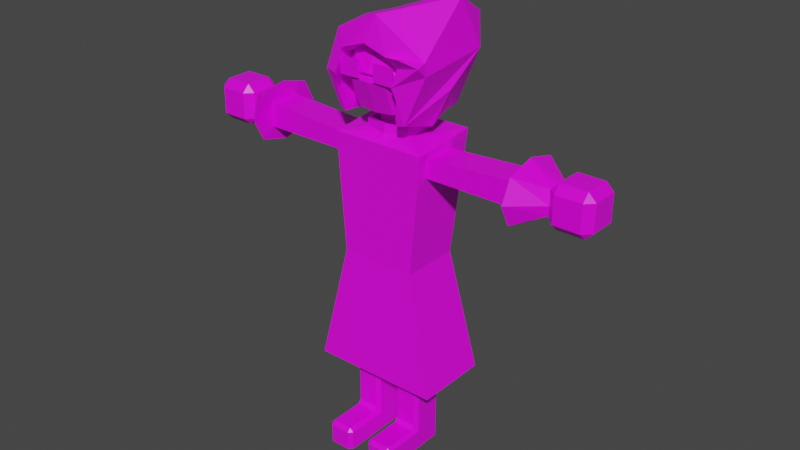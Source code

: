 # Source: mad-scientist.blend  (saved by Blender 2.93.21; exported with 4.5.12 LTS)
import bpy
from mathutils import Matrix  # noqa: F401  (used for matrix-valued properties, if any)

bpy.ops.wm.read_factory_settings(use_empty=True)
scene = bpy.context.scene
scene.name = 'Scene'

# ---- collections
col_collection = bpy.data.collections.new('Collection'); scene.collection.children.link(col_collection)

# ---- images (referenced by path relative to the original .blend; pixels are not part of the script)
import os
ASSET_DIR = os.environ.get("B2B_ASSET_DIR", "")  # directory of the original .blend (textures are referenced by path, not embedded)
HERE = os.path.dirname(os.path.abspath(__file__))  # packed textures are extracted next to this script under _unpacked/

def load_image(name, relpath, width, height, colorspace="sRGB"):
    """Load a texture the original file referenced (path relative to the .blend, or extracted next to this script)."""
    p = next((c for c in (os.path.join(HERE, relpath), os.path.join(ASSET_DIR, relpath)) if relpath and os.path.exists(c)), "")
    if p:
        img = bpy.data.images.load(p, check_existing=True)
        img.name = name
    else:  # same state as the original file: an image datablock whose file is absent (Cycles renders it pink)
        img = bpy.data.images.new(name, width, height)
        img.source = "FILE"
        img.filepath = "//" + (relpath or name)
    img.colorspace_settings.name = colorspace
    return img
img_mad_scientist_png_001 = load_image('Mad-Scientist.png.001', 'textures/Mad-Scientist.png', 1024, 1024, 'sRGB')
img_mad_scientist_png = load_image('Mad-Scientist.png', 'textures/Mad-Scientist.png', 1024, 1024, 'sRGB')

# ---- materials (node trees are filled in below, after node groups)
mat_material = bpy.data.materials.new('Material')
mat_material.alpha_threshold = 0.0
mat_material.use_transparent_shadow = False
mat_material.line_color = (0.0, 0.0, 0.0, 1.0)
mat_material_001 = bpy.data.materials.new('Material.001')
mat_material_001.use_transparent_shadow = False

# ---- material node trees
mat_material.use_nodes = True; mat_material.node_tree.nodes.clear()
_N = mat_material.node_tree.nodes; _L = mat_material.node_tree.links
n0 = _N.new('ShaderNodeOutputMaterial'); n0.name = 'Material Output'; n0.location = (300, 300)
n1 = _N.new('ShaderNodeBsdfPrincipled'); n1.name = 'Principled BSDF'; n1.location = (10, 300)
n1.distribution = 'GGX'
n1.subsurface_method = 'BURLEY'
n1.inputs[2].default_value = 0.4
n1.inputs[3].default_value = 1.45
n1.inputs[27].default_value = (0.0, 0.0, 0.0, 1.0)
n1.inputs[28].default_value = 1.0
n2 = _N.new('ShaderNodeTexImage'); n2.name = 'Image Texture'; n2.location = (-392, 92)
n2.image = img_mad_scientist_png_001
n2.interpolation = 'Closest'
_L.new(n1.outputs[0], n0.inputs[0])
_L.new(n2.outputs[0], n1.inputs[0])
n0.is_active_output = True
mat_material_001.use_nodes = True; mat_material_001.node_tree.nodes.clear()
_N = mat_material_001.node_tree.nodes; _L = mat_material_001.node_tree.links
n0 = _N.new('ShaderNodeBsdfPrincipled'); n0.name = 'Principled BSDF'; n0.location = (10, 300)
n0.distribution = 'GGX'
n0.subsurface_method = 'BURLEY'
n0.inputs[3].default_value = 1.45
n0.inputs[27].default_value = (0.0, 0.0, 0.0, 1.0)
n0.inputs[28].default_value = 1.0
n1 = _N.new('ShaderNodeOutputMaterial'); n1.name = 'Material Output'; n1.location = (300, 300)
n2 = _N.new('ShaderNodeTexImage'); n2.name = 'Image Texture'; n2.location = (-497, 121)
n2.image = img_mad_scientist_png
n2.interpolation = 'Closest'
_L.new(n0.outputs[0], n1.inputs[0])
_L.new(n2.outputs[0], n0.inputs[0])
n1.is_active_output = True

# ---- world
world_world = bpy.data.worlds.new('World'); scene.world = world_world
world_world.use_nodes = True; world_world.node_tree.nodes.clear()
_N = world_world.node_tree.nodes; _L = world_world.node_tree.links
n0 = _N.new('ShaderNodeOutputWorld'); n0.name = 'World Output'; n0.location = (300, 300)
n1 = _N.new('ShaderNodeBackground'); n1.name = 'Background'; n1.location = (10, 300)
n1.inputs[0].default_value = (0.05088, 0.05088, 0.05088, 1.0)
_L.new(n1.outputs[0], n0.inputs[0])
n0.is_active_output = True
world_world.color = (0.05088, 0.05088, 0.05088)
world_world.use_sun_shadow = False
world_world.sun_shadow_jitter_overblur = 0.0

# ---- meshes
me_cube = bpy.data.meshes.new('Cube')
me_cube.from_pydata([(0.2847, 0.1823, 2.173), (1.0, 0.5482, -2.148), (0.2847, -0.3134, 2.173), (0.2847, -0.3134, 2.597), (0.2847, 0.1823, 2.597), (1.0, -0.6793, -2.148), (1.0, -0.6793, 1.976), (1.0, 0.4641, 1.976), (1.0, 0.3536, 1.414), (1.0, 0.3536, 1.918), (1.0, -0.505, 1.918), (1.0, -0.505, 1.414), (1.608, 0.3536, 1.918), (1.608, 0.3536, 1.414), (1.608, -0.505, 1.918), (1.608, -0.505, 1.414), (3.759, 0.3536, 2.046), (3.759, 0.3536, 1.414), (3.759, -0.505, 2.046), (3.759, -0.505, 1.414), (1.139, 0.5482, -2.148), (1.139, -0.6793, -2.148), (0.1387, 0.5482, -2.148), (0.1387, -0.6793, -2.148), (0.2684, -0.5201, -6.465), (1.009, -0.5201, -6.465), (0.2684, -0.4212, -4.235), (0.3673, -0.5201, -4.235), (0.2623, -0.5276, -4.137), (0.9101, -0.5201, -4.235), (1.009, -0.4212, -4.235), (1.015, -0.5276, -4.137), (0.3673, -0.6189, -5.843), (0.3673, -0.5201, -5.744), (0.2684, -0.4212, -5.942), (0.9101, -0.6189, -5.843), (1.009, -0.4212, -5.942), (0.9101, -0.5201, -5.744), (0.3673, -1.553, -5.843), (0.2684, -1.553, -5.942), (0.3673, -1.652, -5.942), (0.9101, -1.553, -5.843), (0.9101, -1.652, -5.942), (1.009, -1.553, -5.942), (0.3673, -1.652, -6.465), (0.2684, -1.553, -6.465), (1.009, -1.553, -6.465), (0.9101, -1.652, -6.465), (1.009, 0.2952, -4.235), (0.9152, 0.389, -4.235), (1.015, 0.3961, -4.142), (0.3622, 0.389, -4.235), (0.2684, 0.2952, -4.235), (0.2626, 0.3961, -4.142), (1.009, 0.2952, -5.854), (0.9152, 0.389, -5.843), (0.3622, 0.389, -5.843), (0.2684, 0.2952, -5.854), (0.9152, 0.389, -6.465), (1.009, 0.2952, -6.465), (0.2684, 0.2952, -6.465), (0.3622, 0.389, -6.465), (2.815, -0.505, 1.99), (2.815, 0.3536, 1.99), (2.815, 0.3536, 1.414), (2.815, -0.505, 1.414), (-0.2847, 0.1823, 2.173), (-1.0, 0.5482, -2.148), (-0.2847, -0.3134, 2.173), (-0.2847, -0.3134, 2.597), (-0.2847, 0.1823, 2.597), (0.0, 0.5482, -2.148), (0.0, -0.6793, 1.976), (0.0, -0.6793, -2.148), (0.0, 0.4641, 1.976), (0.0, -0.3134, 2.173), (0.0, 0.1823, 2.173), (0.0, -0.3134, 2.597), (0.0, 0.1823, 2.597), (-1.0, -0.6793, -2.148), (-1.0, -0.6793, 1.976), (-1.0, 0.4641, 1.976), (-1.0, 0.3536, 1.414), (-1.0, 0.3536, 1.918), (-1.0, -0.505, 1.918), (-1.0, -0.505, 1.414), (-1.608, 0.3536, 1.918), (-1.608, 0.3536, 1.414), (-1.608, -0.505, 1.918), (-1.608, -0.505, 1.414), (-3.759, 0.3536, 2.046), (-3.759, 0.3536, 1.414), (-3.759, -0.505, 2.046), (-3.759, -0.505, 1.414), (-1.139, 0.5482, -2.148), (-1.139, -0.6793, -2.148), (-0.1387, 0.5482, -2.148), (-0.1387, -0.6793, -2.148), (-0.2684, -0.5201, -6.465), (-1.009, -0.5201, -6.465), (-0.2684, -0.4212, -4.235), (-0.3673, -0.5201, -4.235), (-0.2623, -0.5276, -4.137), (-0.9101, -0.5201, -4.235), (-1.009, -0.4212, -4.235), (-1.015, -0.5276, -4.137), (-0.3673, -0.6189, -5.843), (-0.3673, -0.5201, -5.744), (-0.2684, -0.4212, -5.942), (-0.9101, -0.6189, -5.843), (-1.009, -0.4212, -5.942), (-0.9101, -0.5201, -5.744), (-0.3673, -1.553, -5.843), (-0.2684, -1.553, -5.942), (-0.3673, -1.652, -5.942), (-0.9101, -1.553, -5.843), (-0.9101, -1.652, -5.942), (-1.009, -1.553, -5.942), (-0.3673, -1.652, -6.465), (-0.2684, -1.553, -6.465), (-1.009, -1.553, -6.465), (-0.9101, -1.652, -6.465), (-1.009, 0.2952, -4.235), (-0.9152, 0.389, -4.235), (-1.015, 0.3961, -4.142), (-0.3622, 0.389, -4.235), (-0.2684, 0.2952, -4.235), (-0.2626, 0.3961, -4.142), (-1.009, 0.2952, -5.854), (-0.9152, 0.389, -5.843), (-0.3622, 0.389, -5.843), (-0.2684, 0.2952, -5.854), (-0.9152, 0.389, -6.465), (-1.009, 0.2952, -6.465), (-0.2684, 0.2952, -6.465), (-0.3622, 0.389, -6.465), (-2.815, -0.505, 1.99), (-2.815, 0.3536, 1.99), (-2.815, 0.3536, 1.414), (-2.815, -0.505, 1.414), (3.759, 0.7032, 2.303), (3.759, 0.7032, 1.157), (3.759, -0.8546, 2.303), (3.759, -0.8546, 1.157), (3.759, 0.9869, 1.73), (3.759, -1.138, 1.73), (3.759, -0.07571, 2.512), (3.759, -0.07571, 0.9476), (3.759, -0.07571, 1.73), (4.496, 0.2029, 2.024), (4.496, 0.2437, 1.714), (4.496, 0.2103, 1.46), (4.496, -0.3204, 2.047), (4.496, -0.4079, 1.696), (4.496, -0.3263, 1.441), (4.496, -0.059, 2.072), (4.496, -0.08087, 1.429), (4.479, -0.07571, 1.73), (4.697, -0.4079, 1.193), (4.697, -0.6096, 1.395), (4.496, -0.4079, 1.395), (4.697, -0.6096, 2.102), (4.697, -0.4079, 2.304), (4.496, -0.4079, 2.102), (4.697, 0.2992, 1.193), (4.496, 0.2992, 1.395), (4.697, 0.5009, 1.395), (4.697, 0.2992, 2.304), (4.697, 0.5009, 2.102), (4.496, 0.2992, 2.102), (5.404, -0.4079, 1.193), (5.606, -0.4079, 1.395), (5.404, -0.6096, 1.395), (5.404, -0.4079, 2.304), (5.404, -0.6096, 2.102), (5.606, -0.4079, 2.102), (5.404, 0.2992, 1.193), (5.404, 0.5009, 1.395), (5.606, 0.2992, 1.395), (5.404, 0.2992, 2.304), (5.606, 0.2992, 2.102), (5.404, 0.5009, 2.102), (-3.759, 0.7032, 2.303), (-3.759, 0.7032, 1.157), (-3.759, -0.8546, 2.303), (-3.759, -0.8546, 1.157), (-3.759, 0.9869, 1.73), (-3.759, -1.138, 1.73), (-3.759, -0.07571, 2.512), (-3.759, -0.07571, 0.9476), (-3.759, -0.07571, 1.73), (-4.496, 0.2029, 2.024), (-4.496, 0.2437, 1.714), (-4.496, 0.2103, 1.46), (-4.496, -0.3204, 2.047), (-4.496, -0.4079, 1.696), (-4.496, -0.3263, 1.441), (-4.496, -0.059, 2.072), (-4.496, -0.08087, 1.429), (-4.479, -0.07571, 1.73), (-4.697, -0.4079, 1.193), (-4.697, -0.6096, 1.395), (-4.496, -0.4079, 1.395), (-4.697, -0.6096, 2.102), (-4.697, -0.4079, 2.304), (-4.496, -0.4079, 2.102), (-4.697, 0.2992, 1.193), (-4.496, 0.2992, 1.395), (-4.697, 0.5009, 1.395), (-4.697, 0.2992, 2.304), (-4.697, 0.5009, 2.102), (-4.496, 0.2992, 2.102), (-5.404, -0.4079, 1.193), (-5.606, -0.4079, 1.395), (-5.404, -0.6096, 1.395), (-5.404, -0.4079, 2.304), (-5.404, -0.6096, 2.102), (-5.606, -0.4079, 2.102), (-5.404, 0.2992, 1.193), (-5.404, 0.5009, 1.395), (-5.606, 0.2992, 1.395), (-5.404, 0.2992, 2.304), (-5.606, 0.2992, 2.102), (-5.404, 0.5009, 2.102), (1.664, -0.932, -4.293), (1.274, -0.7899, 2.047), (1.664, 0.932, -4.293), (1.274, 1.0, 2.211), (1.013, 0.7534, -1.072), (1.013, -0.8163, -1.072), (0.607, -0.4014, 2.211), (0.6496, 0.3125, 2.211), (0.5462, -0.3503, 2.458), (0.583, 0.2662, 2.458), (0.607, -0.4014, 2.458), (0.06371, -0.4648, 2.458), (0.6496, 0.3125, 2.458), (0.06371, 0.4242, 2.458), (0.1578, -0.5079, 2.211), (0.1608, -0.5072, 2.458), (0.1647, -0.7899, 2.047), (0.1922, -0.8163, -1.072), (0.2825, -0.932, -4.293), (1.732, -1.0, -4.293), (1.732, 1.0, -4.293), (0.2825, -1.0, -4.293), (1.664, -0.932, -4.171), (1.664, 0.932, -4.171), (0.2825, -0.932, -4.171), (-1.664, -0.932, -4.293), (-1.274, -0.7899, 2.047), (-1.664, 0.932, -4.293), (-1.274, 1.0, 2.211), (0.0, 0.932, -4.293), (0.0, 1.0, 2.211), (0.0, -0.932, -4.293), (0.0, -0.7899, 2.047), (0.0, 0.7534, -1.072), (0.0, -0.8163, -1.072), (-1.013, 0.7534, -1.072), (-1.013, -0.8163, -1.072), (0.0, 0.5102, 2.211), (0.0, -0.5453, 2.211), (-0.607, -0.4014, 2.211), (-0.6496, 0.3125, 2.211), (0.0, 0.5102, 2.458), (0.0, -0.5453, 2.458), (-0.5462, -0.3503, 2.458), (-0.583, 0.2662, 2.458), (-0.607, -0.4014, 2.458), (-0.06371, -0.4648, 2.458), (-0.6496, 0.3125, 2.458), (-0.06371, 0.4242, 2.458), (-0.1578, -0.5079, 2.211), (-0.1608, -0.5072, 2.458), (-0.1647, -0.7899, 2.047), (-0.1922, -0.8163, -1.072), (-0.2825, -0.932, -4.293), (-1.732, -1.0, -4.293), (-1.732, 1.0, -4.293), (-0.2825, -1.0, -4.293), (0.0, 1.0, -4.293), (0.0, -1.0, -4.293), (0.0, 0.932, -4.171), (0.0, -0.932, -4.171), (-1.664, -0.932, -4.171), (-1.664, 0.932, -4.171), (-0.2825, -0.932, -4.171), (0.0, -0.4728, 2.458), (0.7871, -0.6454, 3.029), (0.7871, 0.5143, 3.029), (0.7871, -0.6454, 4.223), (0.7871, 0.5143, 4.223), (0.8446, -0.06554, 2.898), (0.4915, 0.6745, 2.864), (0.8446, -0.06554, 4.354), (0.4915, 0.6745, 4.388), (0.8446, 0.6414, 3.626), (0.8446, -0.7724, 3.626), (0.4915, -0.8055, 2.864), (0.4915, -0.8055, 4.388), (0.9652, -0.06554, 3.626), (0.4972, -1.084, 3.626), (0.4972, -0.06554, 4.675), (0.4972, 0.9528, 3.626), (0.4972, -0.06554, 2.577), (0.2209, -1.138, 3.828), (0.7549, -1.162, 3.678), (0.2209, -1.138, 3.862), (0.7549, -1.162, 4.101), (0.2209, -1.122, 3.862), (0.2209, -1.122, 3.828), (0.7549, -1.097, 3.678), (0.7549, -1.097, 4.101), (0.2209, -1.162, 4.101), (0.2209, -1.162, 3.678), (0.2209, -1.097, 4.101), (0.2209, -1.097, 3.678), (0.4931, -0.883, 3.076), (0.4944, -0.9465, 3.25), (0.6506, -0.8368, 3.331), (0.648, -0.7798, 3.162), (0.1391, -0.9144, 3.073), (0.1267, -0.9759, 3.238), (0.3101, -0.8992, 3.074), (0.3066, -0.9615, 3.244), (0.4354, -0.8881, 3.075), (0.434, -0.9513, 3.248), (0.569, -0.8941, 3.289), (0.5856, -0.8214, 3.127), (-0.7871, -0.6454, 3.029), (-0.7871, 0.5143, 3.029), (-0.7871, -0.6454, 4.223), (-0.7871, 0.5143, 4.223), (0.0, -0.8387, 2.829), (0.0, 0.7076, 2.829), (0.0, -0.8387, 4.422), (0.0, 0.7076, 4.422), (-0.8446, -0.06554, 2.898), (-0.4915, 0.6745, 2.864), (-0.8446, -0.06554, 4.354), (-0.4915, 0.6745, 4.388), (-0.8446, 0.6414, 3.626), (-0.8446, -0.7724, 3.626), (-0.4915, -0.8055, 2.864), (-0.4915, -0.8055, 4.388), (0.0, -0.06554, 4.721), (0.0, 0.9975, 3.626), (0.0, -0.06554, 2.531), (0.0, -1.129, 3.626), (-0.9652, -0.06554, 3.626), (-0.4972, -1.084, 3.626), (-0.4972, -0.06554, 4.675), (-0.4972, 0.9528, 3.626), (-0.4972, -0.06554, 2.577), (-0.2209, -1.138, 3.828), (-0.7549, -1.162, 3.678), (-0.2209, -1.138, 3.862), (-0.7549, -1.162, 4.101), (-0.2209, -1.122, 3.862), (-0.2209, -1.122, 3.828), (-0.7549, -1.097, 3.678), (-0.7549, -1.097, 4.101), (-0.2209, -1.162, 4.101), (-0.2209, -1.162, 3.678), (-0.2209, -1.097, 4.101), (-0.2209, -1.097, 3.678), (0.0, -1.138, 3.862), (0.0, -1.138, 3.828), (0.0, -1.122, 3.862), (0.0, -1.122, 3.828), (0.0, -0.9267, 3.071), (0.0, -0.986, 3.234), (-0.4931, -0.883, 3.076), (-0.4944, -0.9465, 3.25), (-0.6506, -0.8368, 3.331), (-0.648, -0.7798, 3.162), (-0.1391, -0.9144, 3.073), (-0.1267, -0.9759, 3.238), (-0.3101, -0.8992, 3.074), (-0.3066, -0.9615, 3.244), (-0.4354, -0.8881, 3.075), (-0.434, -0.9513, 3.248), (-0.569, -0.8941, 3.289), (-0.5856, -0.8214, 3.127), (-0.9527, -0.9602, 2.766), (-0.9602, -0.9602, 4.687), (-0.9602, 0.9602, 2.766), (-0.9602, 0.9602, 4.687), (0.9602, -0.9602, 2.766), (1.528, -0.9712, 4.359), (0.9602, 0.9602, 2.766), (1.613, 0.8526, 5.137), (-1.163, -7.513e-09, 2.556), (-1.163, -1.171, 3.727), (-0.8295, -0.1791, 4.838), (-1.171, 1.171, 3.727), (1.073e-09, 1.171, 2.556), (0.5074, 1.083, 5.252), (1.171, 1.171, 3.727), (1.501, 0.002361, 3.484), (1.761, -0.01506, 5.665), (1.523, -0.9277, 4.024), (0.2389, -1.078, 5.223), (-1.257, 1.073e-09, 3.727), (0.3473, 1.722, 3.478), (1.819, 0.626, 4.389), (0.5176, -0.5416, 5.269), (-0.7865, -0.7865, 4.105), (-0.7865, 0.7865, 4.105), (0.836, -1.093, 4.111), (0.7865, 0.7865, 4.105), (-0.9588, -0.9588, 3.319), (-0.9588, -1.758e-09, 4.278), (-0.9588, 0.9588, 3.319), (6.153e-09, 0.9588, 4.278), (0.9588, 0.9588, 3.319), (0.9588, -6.153e-09, 4.278), (0.9588, -0.9588, 3.319), (-1.013, 8.79e-10, 3.319), (7.911e-09, 1.32, 3.319), (1.32, -7.911e-09, 3.319), (3.516e-09, -7.911e-09, 4.639), (-0.864, -0.6611, 2.658), (-0.8131, -0.8206, 2.688), (-0.9656, -0.1975, 2.556), (-1.002, -7.807e-09, 2.495), (-0.9588, 0.1664, 2.526), (0.897, -1.177, 3.406), (0.8683, -1.263, 3.654), (0.7934, -1.074, 2.933), (0.8502, -1.292, 3.727), (0.7606, -1.013, 2.748), (-0.8164, 0.8164, 2.669), (0.7606, -1.004, 2.723), (-0.6754, 0.8619, 2.643), (1.872e-09, 1.01, 2.495), (1.552, -1.232, 4.292), (1.143, -1.384, 4.443), (0.5658, -1.167, 4.345), (0.1865, 0.9588, 2.547), (5.165e-10, -1.201, 4.551), (0.218, 0.9527, 2.556), (0.8206, 0.8206, 2.688), (-0.6075, -1.2, 4.334), (-0.5432, -1.206, 4.369), (0.8716, 0.6611, 2.658), (0.9732, 0.1975, 2.556), (-0.7252, -1.257, 3.986), (-0.7254, -1.174, 4.262), (1.01, -7.911e-09, 2.495), (-0.7821, -1.314, 3.727), (-0.8808, -1.171, 3.444), (0.9588, -0.1664, 2.526), (-0.8976, -1.117, 3.269), (-0.7792, -0.9982, 2.728), (-0.8964, -1.153, 3.397), (0.8164, -0.8164, 2.669), (0.7646, -0.9781, 2.714), (0.0, -0.6793, -1.072), (1.0, -0.5784, -1.072), (0.0, 0.5064, -1.08), (-1.0, -0.6793, -1.072), (1.0, 0.5063, -1.079), (1.0, 0.436, -1.079), (-1.0, -0.5785, -1.072), (-1.0, 0.5064, -1.081), (-1.0, 0.4361, -1.081), (1.0, -0.6793, -1.072)], [(265, 266)], [(71, 1, 5, 73), (8, 9, 10, 11), (71, 461, 463, 1), (0, 2, 6, 7), (76, 0, 7, 74), (75, 2, 3, 77), (2, 0, 4, 3), (4, 78, 77, 3), (0, 76, 78, 4), (5, 468, 459, 73), (2, 75, 72, 6), (9, 8, 464, 463, 7), (11, 10, 6, 468, 460), (10, 9, 7, 6), (8, 11, 460, 464), (63, 62, 18, 16), (9, 10, 14, 12), (8, 9, 12, 13), (11, 8, 13, 15), (10, 11, 15, 14), (17, 16, 18, 19), (64, 63, 16, 17), (65, 64, 17, 19), (62, 65, 19, 18), (22, 23, 21, 20), (22, 20, 50, 49, 51, 53), (20, 21, 31, 30, 48, 50), (56, 55, 58, 61), (29, 27, 33, 37), (35, 32, 38, 41), (34, 24, 45, 39), (26, 52, 57, 34), (23, 22, 53, 52, 26, 28), (48, 30, 36, 54), (25, 36, 43, 46), (54, 36, 25, 59), (42, 40, 44, 47), (24, 25, 46, 47, 44, 45), (34, 57, 60, 24), (60, 61, 58, 59, 25, 24), (26, 27, 28), (29, 30, 31), (32, 33, 34), (35, 36, 37), (38, 39, 40), (41, 42, 43), (32, 35, 37, 33), (26, 34, 33, 27), (36, 30, 29, 37), (40, 42, 41, 38), (44, 40, 39, 45), (42, 47, 46, 43), (35, 41, 43, 36), (38, 32, 34, 39), (21, 23, 28, 27, 29, 31), (48, 49, 50), (51, 52, 53), (51, 56, 57, 52), (55, 49, 48, 54), (56, 61, 60, 57), (58, 55, 54, 59), (51, 49, 55, 56), (14, 15, 65, 62), (15, 13, 64, 65), (13, 12, 63, 64), (12, 14, 62, 63), (71, 73, 79, 67), (82, 85, 84, 83), (71, 67, 466, 461), (66, 81, 80, 68), (76, 74, 81, 66), (75, 77, 69, 68), (68, 69, 70, 66), (70, 69, 77, 78), (66, 70, 78, 76), (79, 73, 459, 462), (68, 80, 72, 75), (83, 81, 466, 467, 82), (85, 465, 462, 80, 84), (84, 80, 81, 83), (82, 467, 465, 85), (137, 90, 92, 136), (83, 86, 88, 84), (82, 87, 86, 83), (85, 89, 87, 82), (84, 88, 89, 85), (91, 93, 92, 90), (138, 91, 90, 137), (139, 93, 91, 138), (136, 92, 93, 139), (96, 94, 95, 97), (96, 127, 125, 123, 124, 94), (94, 124, 122, 104, 105, 95), (130, 135, 132, 129), (103, 111, 107, 101), (109, 115, 112, 106), (108, 113, 119, 98), (100, 108, 131, 126), (97, 102, 100, 126, 127, 96), (122, 128, 110, 104), (99, 120, 117, 110), (128, 133, 99, 110), (116, 121, 118, 114), (98, 119, 118, 121, 120, 99), (108, 98, 134, 131), (134, 98, 99, 133, 132, 135), (100, 102, 101), (103, 105, 104), (106, 108, 107), (109, 111, 110), (112, 114, 113), (115, 117, 116), (106, 107, 111, 109), (100, 101, 107, 108), (110, 111, 103, 104), (114, 112, 115, 116), (118, 119, 113, 114), (116, 117, 120, 121), (109, 110, 117, 115), (112, 113, 108, 106), (95, 105, 103, 101, 102, 97), (122, 124, 123), (125, 127, 126), (125, 126, 131, 130), (129, 128, 122, 123), (130, 131, 134, 135), (132, 133, 128, 129), (125, 130, 129, 123), (88, 136, 139, 89), (89, 139, 138, 87), (87, 138, 137, 86), (86, 137, 136, 88), (141, 147, 148, 144), (144, 148, 146, 140), (148, 145, 142, 146), (147, 143, 145, 148), (151, 150, 157, 156), (150, 149, 155, 157), (157, 155, 152, 153), (156, 157, 153, 154), (147, 141, 151, 156), (146, 142, 152, 155), (145, 143, 154, 153), (141, 144, 150, 151), (143, 147, 156, 154), (140, 146, 155, 149), (142, 145, 153, 152), (144, 140, 149, 150), (172, 174, 161, 159), (178, 180, 175, 171), (179, 167, 162, 173), (160, 163, 169, 165), (166, 168, 181, 177), (158, 159, 160), (161, 162, 163), (164, 165, 166), (167, 168, 169), (170, 171, 172), (173, 174, 175), (176, 177, 178), (179, 180, 181), (164, 158, 160, 165), (159, 161, 163, 160), (162, 167, 169, 163), (168, 166, 165, 169), (176, 164, 166, 177), (167, 179, 181, 168), (180, 178, 177, 181), (170, 176, 178, 171), (179, 173, 175, 180), (174, 172, 171, 175), (158, 170, 172, 159), (173, 162, 161, 174), (164, 176, 170, 158), (183, 186, 190, 189), (186, 182, 188, 190), (190, 188, 184, 187), (189, 190, 187, 185), (193, 198, 199, 192), (192, 199, 197, 191), (199, 195, 194, 197), (198, 196, 195, 199), (189, 198, 193, 183), (188, 197, 194, 184), (187, 195, 196, 185), (183, 193, 192, 186), (185, 196, 198, 189), (182, 191, 197, 188), (184, 194, 195, 187), (186, 192, 191, 182), (214, 201, 203, 216), (220, 213, 217, 222), (221, 215, 204, 209), (202, 207, 211, 205), (208, 219, 223, 210), (200, 202, 201), (203, 205, 204), (206, 208, 207), (209, 211, 210), (212, 214, 213), (215, 217, 216), (218, 220, 219), (221, 223, 222), (206, 207, 202, 200), (201, 202, 205, 203), (204, 205, 211, 209), (210, 211, 207, 208), (218, 219, 208, 206), (209, 210, 223, 221), (222, 223, 219, 220), (212, 213, 220, 218), (221, 222, 217, 215), (216, 217, 213, 214), (200, 201, 214, 212), (215, 216, 203, 204), (206, 200, 212, 218), (281, 257, 228, 244), (244, 228, 229, 243), (253, 226, 247, 283), (243, 229, 241, 245), (227, 254, 261, 231, 230, 238, 240, 225), (258, 241, 240, 256), (228, 257, 254, 227), (229, 228, 227, 225), (262, 238, 230, 231, 261), (261, 265, 236, 231), (231, 236, 234, 230), (230, 234, 239, 238), (235, 266, 239, 234, 232), (232, 234, 236, 233), (233, 236, 265, 237), (235, 288, 266), (245, 241, 258, 282), (240, 238, 262, 256), (239, 266, 262, 238), (240, 241, 229, 225), (224, 226, 244, 243), (242, 224, 243, 245), (226, 253, 281, 244), (255, 242, 245, 282), (283, 247, 246, 248, 284), (226, 224, 246, 247), (242, 255, 284, 248), (224, 242, 248, 246), (281, 279, 259, 257), (279, 278, 260, 259), (253, 283, 286, 251), (278, 280, 276, 260), (252, 250, 275, 273, 263, 264, 261, 254), (258, 256, 275, 276), (259, 252, 254, 257), (260, 250, 252, 259), (262, 261, 264, 263, 273), (261, 264, 271, 265), (264, 263, 269, 271), (263, 273, 274, 269), (270, 267, 269, 274, 266), (267, 268, 271, 269), (268, 272, 265, 271), (270, 266, 288), (280, 282, 258, 276), (275, 256, 262, 273), (274, 273, 262, 266), (275, 250, 260, 276), (249, 278, 279, 251), (277, 280, 278, 249), (251, 279, 281, 253), (255, 282, 280, 277), (283, 284, 287, 285, 286), (251, 286, 285, 249), (277, 287, 284, 255), (249, 285, 287, 277), (289, 293, 301, 298), (293, 290, 297, 301), (301, 297, 292, 295), (298, 301, 295, 291), (334, 299, 318, 326, 324, 322, 371), (299, 289, 298, 302, 319, 328, 320, 321, 329, 318), (302, 298, 291, 300), (349, 302, 300, 336), (292, 296, 303, 295), (296, 337, 346, 303), (303, 346, 336, 300), (295, 303, 300, 291), (290, 294, 304, 297), (294, 335, 347, 304), (304, 347, 337, 296), (297, 304, 296, 292), (290, 293, 305, 294), (293, 289, 299, 305), (305, 299, 334, 348), (294, 305, 348, 335), (315, 307, 309, 314), (317, 316, 313, 312), (307, 312, 313, 309), (310, 311, 370, 369), (309, 313, 316, 314), (315, 317, 312, 307), (308, 306, 315, 314), (311, 310, 316, 317), (306, 311, 317, 315), (310, 308, 314, 316), (311, 306, 368, 370), (306, 308, 367, 368), (308, 310, 369, 367), (371, 322, 323, 372), (372, 323, 325, 327, 319, 302, 349), (318, 329, 328, 319), (323, 322, 324, 325), (325, 324, 326, 327), (327, 326, 318, 319), (328, 329, 321, 320), (330, 343, 350, 338), (338, 350, 342, 331), (350, 340, 333, 342), (343, 332, 340, 350), (334, 371, 377, 379, 381, 373, 344), (344, 373, 384, 376, 375, 383, 374, 351, 343, 330), (351, 345, 332, 343), (349, 336, 345, 351), (333, 340, 352, 341), (341, 352, 346, 337), (352, 345, 336, 346), (340, 332, 345, 352), (331, 342, 353, 339), (339, 353, 347, 335), (353, 341, 337, 347), (342, 333, 341, 353), (331, 339, 354, 338), (338, 354, 344, 330), (354, 348, 334, 344), (339, 335, 348, 354), (364, 363, 358, 356), (366, 361, 362, 365), (356, 358, 362, 361), (359, 369, 370, 360), (358, 363, 365, 362), (364, 356, 361, 366), (357, 363, 364, 355), (360, 366, 365, 359), (355, 364, 366, 360), (359, 365, 363, 357), (367, 368, 370, 369), (360, 370, 368, 355), (355, 368, 367, 357), (357, 367, 369, 359), (371, 372, 378, 377), (372, 349, 351, 374, 382, 380, 378), (373, 374, 383, 384), (378, 380, 379, 377), (380, 382, 381, 379), (382, 374, 373, 381), (383, 375, 376, 384), (385, 404, 393), (386, 404, 394), (404, 388, 396), (404, 387, 393), (387, 405, 397), (388, 405, 396), (405, 392, 399), (405, 391, 397), (391, 406, 400), (392, 406, 399), (406, 390, 402), (406, 389, 400), (402, 429, 428), (390, 438, 437), (445, 403, 386), (394, 456, 452), (387, 433, 427), (391, 446, 443), (389, 458, 457), (423, 424, 385), (392, 407, 401), (388, 407, 398), (407, 386, 403), (407, 390, 401), (423, 425, 419), (419, 408, 412), (409, 419, 414), (419, 426, 427), (414, 433, 435), (420, 409, 414), (411, 420, 416), (442, 420, 440), (416, 443, 446), (421, 411, 416), (410, 421, 418), (421, 453, 457), (412, 454, 455), (441, 445, 408), (431, 437, 410), (410, 439, 422), (457, 458, 432), (411, 422, 415), (422, 409, 415), (451, 452, 408), (385, 394, 404), (386, 395, 404), (404, 395, 388), (404, 396, 387), (387, 396, 405), (388, 398, 405), (405, 398, 392), (405, 399, 391), (391, 399, 406), (392, 401, 406), (406, 401, 390), (406, 402, 389), (434, 389, 432), (389, 402, 428), (432, 389, 430), (402, 431, 429), (428, 430, 389), (437, 431, 402), (390, 403, 439), (403, 441, 439), (437, 402, 390), (390, 439, 438), (445, 441, 403), (386, 394, 449), (394, 451, 448), (449, 394, 448), (449, 444, 386), (444, 445, 386), (394, 385, 454), (385, 455, 454), (452, 451, 394), (394, 454, 456), (427, 426, 393), (387, 397, 435), (397, 436, 435), (427, 393, 387), (387, 435, 433), (436, 397, 440), (397, 391, 442), (440, 397, 442), (391, 400, 446), (400, 450, 447), (400, 447, 446), (443, 442, 391), (450, 400, 453), (400, 389, 453), (389, 434, 458), (457, 453, 389), (424, 455, 385), (385, 393, 423), (393, 426, 425), (393, 425, 423), (392, 398, 407), (388, 395, 407), (407, 395, 386), (407, 403, 390), (425, 426, 419), (419, 412, 423), (412, 424, 423), (419, 413, 408), (409, 413, 419), (427, 433, 419), (433, 414, 419), (435, 436, 420), (420, 414, 435), (420, 415, 409), (411, 415, 420), (442, 443, 416), (416, 420, 442), (420, 436, 440), (450, 421, 447), (421, 416, 446), (447, 421, 446), (421, 417, 411), (410, 417, 421), (457, 418, 421), (421, 450, 453), (455, 424, 412), (412, 456, 454), (449, 408, 444), (408, 413, 422), (444, 408, 445), (422, 441, 408), (437, 438, 410), (410, 418, 429), (418, 428, 429), (429, 431, 410), (417, 410, 422), (410, 438, 439), (422, 439, 441), (458, 434, 432), (432, 430, 457), (430, 428, 418), (457, 430, 418), (411, 417, 422), (422, 413, 409), (452, 456, 412), (412, 408, 452), (408, 449, 448), (451, 408, 448), (463, 461, 74, 7), (459, 468, 6, 72), (465, 467, 67, 79), (467, 466, 67), (462, 465, 79), (461, 466, 81, 74), (462, 459, 72, 80), (464, 460, 5, 1), (463, 464, 1), (460, 468, 5)])
me_cube.polygons.foreach_set('material_index', [0, 0, 0, 0, 0, 0, 0, 0, 0, 0, 0, 0, 0, 0, 0, 0, 0, 0, 0, 0, 0, 0, 0, 0, 0, 0, 0, 0, 0, 0, 0, 0, 0, 0, 0, 0, 0, 0, 0, 0, 0, 0, 0, 0, 0, 0, 0, 0, 0, 0, 0, 0, 0, 0, 0, 0, 0, 0, 0, 0, 0, 0, 0, 0, 0, 0, 0, 0, 0, 0, 0, 0, 0, 0, 0, 0, 0, 0, 0, 0, 0, 0, 0, 0, 0, 0, 0, 0, 0, 0, 0, 0, 0, 0, 0, 0, 0, 0, 0, 0, 0, 0, 0, 0, 0, 0, 0, 0, 0, 0, 0, 0, 0, 0, 0, 0, 0, 0, 0, 0, 0, 0, 0, 0, 0, 0, 0, 0, 0, 0, 0, 0, 0, 0, 0, 0, 0, 0, 0, 0, 0, 0, 0, 0, 0, 0, 0, 0, 0, 0, 0, 0, 0, 0, 0, 0, 0, 0, 0, 0, 0, 0, 0, 0, 0, 0, 0, 0, 0, 0, 0, 0, 0, 0, 0, 0, 0, 0, 0, 0, 0, 0, 0, 0, 0, 0, 0, 0, 0, 0, 0, 0, 0, 0, 0, 0, 0, 0, 0, 0, 0, 0, 0, 0, 0, 0, 0, 0, 0, 0, 0, 0, 0, 0, 0, 0, 1, 1, 1, 1, 1, 1, 1, 1, 1, 1, 1, 1, 1, 1, 1, 1, 1, 1, 1, 1, 1, 1, 1, 1, 1, 1, 1, 1, 1, 1, 1, 1, 1, 1, 1, 1, 1, 1, 1, 1, 1, 1, 1, 1, 1, 1, 1, 1, 1, 1, 1, 1, 1, 1, 1, 1, 0, 0, 0, 0, 0, 0, 0, 0, 0, 0, 0, 0, 0, 0, 0, 0, 0, 0, 0, 0, 0, 0, 0, 0, 0, 0, 0, 0, 0, 0, 0, 0, 0, 0, 0, 0, 0, 0, 0, 0, 0, 0, 0, 0, 0, 0, 0, 0, 0, 0, 0, 0, 0, 0, 0, 0, 0, 0, 0, 0, 0, 0, 0, 0, 0, 0, 0, 0, 0, 0, 0, 0, 0, 0, 0, 0, 0, 0, 0, 0, 0, 1, 1, 1, 1, 1, 1, 1, 1, 1, 1, 1, 1, 1, 1, 1, 1, 1, 1, 1, 1, 1, 1, 1, 1, 1, 1, 1, 1, 1, 1, 1, 1, 1, 1, 1, 1, 1, 1, 1, 1, 1, 1, 1, 1, 1, 1, 1, 1, 1, 1, 1, 1, 1, 1, 1, 1, 1, 1, 1, 1, 1, 1, 1, 1, 1, 1, 1, 1, 1, 1, 1, 1, 1, 1, 1, 1, 1, 1, 1, 1, 1, 1, 1, 1, 1, 1, 1, 1, 1, 1, 1, 1, 1, 1, 1, 1, 1, 1, 1, 1, 1, 1, 1, 1, 1, 1, 1, 1, 1, 1, 1, 1, 1, 1, 1, 1, 1, 1, 1, 1, 1, 1, 1, 1, 1, 1, 1, 1, 1, 1, 1, 1, 1, 1, 1, 1, 1, 1, 1, 1, 1, 1, 1, 1, 0, 0, 0, 0, 0, 0, 0, 0, 0, 0])
_uv = me_cube.uv_layers.new(name='UVMap')
_uv.uv.foreach_set('vector', [0.5, 0.625, 0.5, 0.625, 0.5, 0.625, 0.5, 0.625, 0.5, 0.625, 0.5, 0.625, 0.5, 0.625, 0.5, 0.625, 0.5, 0.625, 0.5, 0.625, 0.5, 0.625, 0.5, 0.625, 0.5, 0.625, 0.5, 0.625, 0.5, 0.625, 0.5, 0.625, 0.5, 0.625, 0.5, 0.625, 0.5, 0.625, 0.5, 0.625, 0.5, 0.625, 0.5, 0.625, 0.5, 0.625, 0.5, 0.625, 0.5, 0.625, 0.5, 0.625, 0.5, 0.625, 0.5, 0.625, 0.5, 0.625, 0.5, 0.625, 0.5, 0.625, 0.5, 0.625, 0.5, 0.625, 0.5, 0.625, 0.5, 0.625, 0.5, 0.625, 0.5, 0.625, 0.5, 0.625, 0.5, 0.625, 0.5, 0.625, 0.5, 0.625, 0.5, 0.625, 0.5, 0.625, 0.5, 0.625, 0.5, 0.625, 0.5, 0.625, 0.5, 0.625, 0.5, 0.625, 0.5, 0.625, 0.5, 0.625, 0.5, 0.625, 0.5, 0.625, 0.5, 0.625, 0.5, 0.625, 0.5, 0.625, 0.5, 0.625, 0.5, 0.625, 0.5, 0.625, 0.5, 0.625, 0.5, 0.625, 0.5, 0.625, 0.5, 0.625, 0.5, 0.625, 0.5, 0.625, 0.5, 0.625, 0.5, 0.625, 0.5, 0.625, 0.5, 0.625, 0.5, 0.625, 0.5, 0.625, 0.5, 0.625, 0.5, 0.625, 0.5, 0.625, 0.5, 0.625, 0.5, 0.625, 0.5, 0.625, 0.5, 0.625, 0.5, 0.625, 0.5, 0.625, 0.5, 0.625, 0.5, 0.625, 0.5, 0.625, 0.5, 0.625, 0.5, 0.625, 0.5, 0.625, 0.5, 0.625, 0.5, 0.625, 0.5, 0.625, 0.5, 0.625, 0.5, 0.625, 0.5, 0.625, 0.5, 0.625, 0.5, 0.625, 0.5, 0.625, 0.5, 0.625, 0.5, 0.625, 0.5, 0.625, 0.5, 0.625, 0.5, 0.625, 0.5, 0.625, 0.5, 0.625, 0.5, 0.625, 0.5, 0.625, 0.5, 0.625, 0.5, 0.625, 0.5, 0.625, 0.5, 0.625, 0.5, 0.625, 0.5, 0.625, 0.5, 0.625, 0.5, 0.625, 0.5, 0.625, 0.5, 0.625, 0.5, 0.625, 0.2813, 0.5312, 0.2813, 0.5312, 0.2813, 0.5312, 0.2813, 0.5312, 0.2813, 0.5312, 0.2813, 0.5312, 0.2813, 0.5312, 0.2813, 0.5312, 0.2813, 0.5312, 0.2813, 0.5312, 0.2813, 0.5312, 0.2813, 0.5312, 0.2813, 0.5312, 0.2813, 0.5312, 0.2813, 0.5312, 0.2813, 0.5312, 0.2813, 0.5312, 0.2813, 0.5312, 0.2813, 0.5312, 0.2813, 0.5312, 0.5, 0.625, 0.5, 0.625, 0.5, 0.625, 0.5, 0.625, 0.5, 0.625, 0.5, 0.625, 0.2813, 0.5312, 0.2813, 0.5312, 0.2813, 0.5312, 0.2813, 0.5312, 0.2813, 0.5312, 0.2813, 0.5312, 0.2813, 0.5312, 0.2813, 0.5312, 0.2813, 0.5312, 0.2813, 0.5312, 0.2813, 0.5312, 0.2813, 0.5312, 0.2813, 0.5312, 0.2813, 0.5312, 0.2813, 0.5312, 0.2813, 0.5312, 0.2813, 0.5312, 0.2813, 0.5312, 0.2813, 0.5312, 0.2813, 0.5312, 0.2813, 0.5312, 0.2813, 0.5312, 0.2813, 0.5312, 0.2813, 0.5312, 0.2813, 0.5312, 0.2813, 0.5312, 0.2813, 0.5312, 0.2813, 0.5312, 0.2813, 0.5312, 0.2813, 0.5312, 0.2813, 0.5312, 0.2813, 0.5312, 0.2813, 0.5312, 0.2813, 0.5312, 0.2813, 0.5312, 0.2813, 0.5312, 0.2813, 0.5312, 0.2813, 0.5312, 0.2813, 0.5312, 0.2813, 0.5312, 0.2813, 0.5312, 0.2813, 0.5312, 0.2813, 0.5312, 0.2813, 0.5312, 0.2813, 0.5312, 0.2813, 0.5312, 0.2813, 0.5312, 0.2813, 0.5312, 0.2813, 0.5312, 0.2813, 0.5312, 0.2813, 0.5312, 0.2813, 0.5312, 0.2813, 0.5312, 0.2813, 0.5312, 0.2813, 0.5312, 0.2813, 0.5312, 0.2813, 0.5312, 0.2813, 0.5312, 0.2813, 0.5312, 0.2813, 0.5312, 0.2813, 0.5312, 0.2813, 0.5312, 0.2813, 0.5312, 0.2813, 0.5312, 0.2813, 0.5312, 0.2813, 0.5312, 0.2813, 0.5312, 0.2813, 0.5312, 0.2813, 0.5312, 0.2813, 0.5312, 0.2813, 0.5312, 0.2813, 0.5312, 0.2813, 0.5312, 0.2813, 0.5312, 0.2813, 0.5312, 0.2813, 0.5312, 0.2813, 0.5312, 0.2813, 0.5312, 0.2813, 0.5312, 0.2813, 0.5312, 0.2813, 0.5312, 0.2813, 0.5312, 0.5, 0.625, 0.5, 0.625, 0.5, 0.625, 0.5, 0.625, 0.5, 0.625, 0.5, 0.625, 0.2813, 0.5312, 0.2813, 0.5312, 0.2813, 0.5312, 0.2813, 0.5312, 0.2813, 0.5312, 0.2813, 0.5312, 0.2813, 0.5312, 0.2813, 0.5312, 0.2813, 0.5312, 0.2813, 0.5312, 0.2813, 0.5312, 0.2813, 0.5312, 0.2813, 0.5312, 0.2813, 0.5312, 0.2813, 0.5312, 0.2813, 0.5312, 0.2813, 0.5312, 0.2813, 0.5312, 0.2813, 0.5312, 0.2813, 0.5312, 0.2813, 0.5312, 0.2813, 0.5312, 0.2813, 0.5312, 0.2813, 0.5312, 0.2813, 0.5312, 0.2813, 0.5312, 0.5, 0.625, 0.5, 0.625, 0.5, 0.625, 0.5, 0.625, 0.5, 0.625, 0.5, 0.625, 0.5, 0.625, 0.5, 0.625, 0.5, 0.625, 0.5, 0.625, 0.5, 0.625, 0.5, 0.625, 0.5, 0.625, 0.5, 0.625, 0.5, 0.625, 0.5, 0.625, 0.5, 0.625, 0.5, 0.625, 0.5, 0.625, 0.5, 0.625, 0.5, 0.625, 0.5, 0.625, 0.5, 0.625, 0.5, 0.625, 0.5, 0.625, 0.5, 0.625, 0.5, 0.625, 0.5, 0.625, 0.5, 0.625, 0.5, 0.625, 0.5, 0.625, 0.5, 0.625, 0.5, 0.625, 0.5, 0.625, 0.5, 0.625, 0.5, 0.625, 0.5, 0.625, 0.5, 0.625, 0.5, 0.625, 0.5, 0.625, 0.5, 0.625, 0.5, 0.625, 0.5, 0.625, 0.5, 0.625, 0.5, 0.625, 0.5, 0.625, 0.5, 0.625, 0.5, 0.625, 0.5, 0.625, 0.5, 0.625, 0.5, 0.625, 0.5, 0.625, 0.5, 0.625, 0.5, 0.625, 0.5, 0.625, 0.5, 0.625, 0.5, 0.625, 0.5, 0.625, 0.5, 0.625, 0.5, 0.625, 0.5, 0.625, 0.5, 0.625, 0.5, 0.625, 0.5, 0.625, 0.5, 0.625, 0.5, 0.625, 0.5, 0.625, 0.5, 0.625, 0.5, 0.625, 0.5, 0.625, 0.5, 0.625, 0.5, 0.625, 0.5, 0.625, 0.5, 0.625, 0.5, 0.625, 0.5, 0.625, 0.5, 0.625, 0.5, 0.625, 0.5, 0.625, 0.5, 0.625, 0.5, 0.625, 0.5, 0.625, 0.5, 0.625, 0.5, 0.625, 0.5, 0.625, 0.5, 0.625, 0.5, 0.625, 0.5, 0.625, 0.5, 0.625, 0.5, 0.625, 0.5, 0.625, 0.5, 0.625, 0.5, 0.625, 0.5, 0.625, 0.5, 0.625, 0.5, 0.625, 0.5, 0.625, 0.5, 0.625, 0.5, 0.625, 0.5, 0.625, 0.5, 0.625, 0.5, 0.625, 0.5, 0.625, 0.5, 0.625, 0.5, 0.625, 0.5, 0.625, 0.5, 0.625, 0.5, 0.625, 0.5, 0.625, 0.5, 0.625, 0.5, 0.625, 0.5, 0.625, 0.5, 0.625, 0.5, 0.625, 0.5, 0.625, 0.5, 0.625, 0.5, 0.625, 0.5, 0.625, 0.5, 0.625, 0.5, 0.625, 0.5, 0.625, 0.5, 0.625, 0.5, 0.625, 0.5, 0.625, 0.5, 0.625, 0.5, 0.625, 0.5, 0.625, 0.5, 0.625, 0.5, 0.625, 0.5, 0.625, 0.2813, 0.5312, 0.2813, 0.5312, 0.2813, 0.5312, 0.2813, 0.5312, 0.2813, 0.5312, 0.2813, 0.5312, 0.2813, 0.5312, 0.2813, 0.5312, 0.2813, 0.5312, 0.2813, 0.5312, 0.2813, 0.5312, 0.2813, 0.5312, 0.2813, 0.5312, 0.2813, 0.5312, 0.2813, 0.5312, 0.2813, 0.5312, 0.2813, 0.5312, 0.2813, 0.5312, 0.2813, 0.5312, 0.2813, 0.5312, 0.5, 0.625, 0.5, 0.625, 0.5, 0.625, 0.5, 0.625, 0.5, 0.625, 0.5, 0.625, 0.2813, 0.5312, 0.2813, 0.5312, 0.2813, 0.5312, 0.2813, 0.5312, 0.2813, 0.5312, 0.2813, 0.5312, 0.2813, 0.5312, 0.2813, 0.5312, 0.2813, 0.5312, 0.2813, 0.5312, 0.2813, 0.5312, 0.2813, 0.5312, 0.2813, 0.5312, 0.2813, 0.5312, 0.2813, 0.5312, 0.2813, 0.5312, 0.2813, 0.5312, 0.2813, 0.5312, 0.2813, 0.5312, 0.2813, 0.5312, 0.2813, 0.5312, 0.2813, 0.5312, 0.2813, 0.5312, 0.2813, 0.5312, 0.2813, 0.5312, 0.2813, 0.5312, 0.2813, 0.5312, 0.2813, 0.5312, 0.2813, 0.5312, 0.2813, 0.5312, 0.2813, 0.5312, 0.2813, 0.5312, 0.2813, 0.5312, 0.2813, 0.5312, 0.2813, 0.5312, 0.2813, 0.5312, 0.2813, 0.5312, 0.2813, 0.5312, 0.2813, 0.5312, 0.2813, 0.5312, 0.2813, 0.5312, 0.2813, 0.5312, 0.2813, 0.5312, 0.2813, 0.5312, 0.2813, 0.5312, 0.2813, 0.5312, 0.2813, 0.5312, 0.2813, 0.5312, 0.2813, 0.5312, 0.2813, 0.5312, 0.2813, 0.5312, 0.2813, 0.5312, 0.2813, 0.5312, 0.2813, 0.5312, 0.2813, 0.5312, 0.2813, 0.5312, 0.2813, 0.5312, 0.2813, 0.5312, 0.2813, 0.5312, 0.2813, 0.5312, 0.2813, 0.5312, 0.2813, 0.5312, 0.2813, 0.5312, 0.2813, 0.5312, 0.2813, 0.5312, 0.2813, 0.5312, 0.2813, 0.5312, 0.2813, 0.5312, 0.2813, 0.5312, 0.2813, 0.5312, 0.2813, 0.5312, 0.2813, 0.5312, 0.2813, 0.5312, 0.2813, 0.5312, 0.2813, 0.5312, 0.2813, 0.5312, 0.2813, 0.5312, 0.2813, 0.5312, 0.2813, 0.5312, 0.2813, 0.5312, 0.2813, 0.5312, 0.2813, 0.5312, 0.5, 0.625, 0.5, 0.625, 0.5, 0.625, 0.5, 0.625, 0.5, 0.625, 0.5, 0.625, 0.2813, 0.5312, 0.2813, 0.5312, 0.2813, 0.5312, 0.2813, 0.5312, 0.2813, 0.5312, 0.2813, 0.5312, 0.2813, 0.5312, 0.2813, 0.5312, 0.2813, 0.5312, 0.2813, 0.5312, 0.2813, 0.5312, 0.2813, 0.5312, 0.2813, 0.5312, 0.2813, 0.5312, 0.2813, 0.5312, 0.2813, 0.5312, 0.2813, 0.5312, 0.2813, 0.5312, 0.2813, 0.5312, 0.2813, 0.5312, 0.2813, 0.5312, 0.2813, 0.5312, 0.2813, 0.5312, 0.2813, 0.5312, 0.2813, 0.5312, 0.2813, 0.5312, 0.5, 0.625, 0.5, 0.625, 0.5, 0.625, 0.5, 0.625, 0.5, 0.625, 0.5, 0.625, 0.5, 0.625, 0.5, 0.625, 0.5, 0.625, 0.5, 0.625, 0.5, 0.625, 0.5, 0.625, 0.5, 0.625, 0.5, 0.625, 0.5, 0.625, 0.5, 0.625, 0.3148, 0.5938, 0.3148, 0.5938, 0.3148, 0.5938, 0.3148, 0.5938, 0.3148, 0.5938, 0.3148, 0.5938, 0.3148, 0.5938, 0.3148, 0.5938, 0.3148, 0.5938, 0.3148, 0.5938, 0.3148, 0.5938, 0.3148, 0.5938, 0.3148, 0.5938, 0.3148, 0.5938, 0.3148, 0.5938, 0.3148, 0.5938, 0.3148, 0.5938, 0.3148, 0.5938, 0.3148, 0.5938, 0.3148, 0.5938, 0.3148, 0.5938, 0.3148, 0.5938, 0.3148, 0.5938, 0.3148, 0.5938, 0.3148, 0.5938, 0.3148, 0.5938, 0.3148, 0.5938, 0.3148, 0.5938, 0.3148, 0.5938, 0.3148, 0.5938, 0.3148, 0.5938, 0.3148, 0.5938, 0.3148, 0.5938, 0.3148, 0.5938, 0.3148, 0.5938, 0.3148, 0.5938, 0.3148, 0.5938, 0.3148, 0.5938, 0.3148, 0.5938, 0.3148, 0.5938, 0.3148, 0.5938, 0.3148, 0.5938, 0.3148, 0.5938, 0.3148, 0.5938, 0.3148, 0.5938, 0.3148, 0.5938, 0.3148, 0.5938, 0.3148, 0.5938, 0.3148, 0.5938, 0.3148, 0.5938, 0.3148, 0.5938, 0.3148, 0.5938, 0.3148, 0.5938, 0.3148, 0.5938, 0.3148, 0.5938, 0.3148, 0.5938, 0.3148, 0.5938, 0.3148, 0.5938, 0.3148, 0.5938, 0.3148, 0.5938, 0.3148, 0.5938, 0.3148, 0.5938, 0.3148, 0.5938, 0.3148, 0.5938, 0.3148, 0.5938, 0.3148, 0.5938, 0.3148, 0.5938, 0.3148, 0.5938, 0.3148, 0.5938, 0.3148, 0.5938, 0.3148, 0.5938, 0.3148, 0.5938, 0.3148, 0.5938, 0.3148, 0.5938, 0.3148, 0.5938, 0.3148, 0.5938, 0.3148, 0.5938, 0.3148, 0.5938, 0.3148, 0.5938, 0.3148, 0.5938, 0.3148, 0.5938, 0.3148, 0.5938, 0.3148, 0.5938, 0.3148, 0.5938, 0.3148, 0.5938, 0.3148, 0.5938, 0.3148, 0.5938, 0.3148, 0.5938, 0.3148, 0.5938, 0.3148, 0.5938, 0.3148, 0.5938, 0.3148, 0.5938, 0.3148, 0.5938, 0.3148, 0.5938, 0.3148, 0.5938, 0.3148, 0.5938, 0.3148, 0.5938, 0.3148, 0.5938, 0.3148, 0.5938, 0.3148, 0.5938, 0.3148, 0.5938, 0.3148, 0.5938, 0.3148, 0.5938, 0.3148, 0.5938, 0.3148, 0.5938, 0.3148, 0.5938, 0.3148, 0.5938, 0.3148, 0.5938, 0.3148, 0.5938, 0.3148, 0.5938, 0.3148, 0.5938, 0.3148, 0.5938, 0.3148, 0.5938, 0.3148, 0.5938, 0.3148, 0.5938, 0.3148, 0.5938, 0.3148, 0.5938, 0.3148, 0.5938, 0.3148, 0.5938, 0.3148, 0.5938, 0.3148, 0.5938, 0.3148, 0.5938, 0.3148, 0.5938, 0.3148, 0.5938, 0.3148, 0.5938, 0.3148, 0.5938, 0.3148, 0.5938, 0.3148, 0.5938, 0.3148, 0.5938, 0.3148, 0.5938, 0.3148, 0.5938, 0.3148, 0.5938, 0.3148, 0.5938, 0.3148, 0.5938, 0.3148, 0.5938, 0.3148, 0.5938, 0.3148, 0.5938, 0.3148, 0.5938, 0.3148, 0.5938, 0.3148, 0.5938, 0.3148, 0.5938, 0.3148, 0.5938, 0.3148, 0.5938, 0.3148, 0.5938, 0.3148, 0.5938, 0.3148, 0.5938, 0.3148, 0.5938, 0.3148, 0.5938, 0.3148, 0.5938, 0.3148, 0.5938, 0.3148, 0.5938, 0.3148, 0.5938, 0.3148, 0.5938, 0.3148, 0.5938, 0.3148, 0.5938, 0.3148, 0.5938, 0.3148, 0.5938, 0.3148, 0.5938, 0.3148, 0.5938, 0.3148, 0.5938, 0.3148, 0.5938, 0.3148, 0.5938, 0.3148, 0.5938, 0.3148, 0.5938, 0.3148, 0.5938, 0.3148, 0.5938, 0.3148, 0.5938, 0.3148, 0.5938, 0.3148, 0.5938, 0.3148, 0.5938, 0.3148, 0.5938, 0.3148, 0.5938, 0.3148, 0.5938, 0.3148, 0.5938, 0.3148, 0.5938, 0.3148, 0.5938, 0.3148, 0.5938, 0.3148, 0.5938, 0.3148, 0.5938, 0.3148, 0.5938, 0.3148, 0.5938, 0.3148, 0.5938, 0.3148, 0.5938, 0.3148, 0.5938, 0.3148, 0.5938, 0.3148, 0.5938, 0.3148, 0.5938, 0.3148, 0.5938, 0.3148, 0.5938, 0.3148, 0.5938, 0.3148, 0.5938, 0.3148, 0.5938, 0.3148, 0.5938, 0.3148, 0.5938, 0.3148, 0.5938, 0.3148, 0.5938, 0.3148, 0.5938, 0.3148, 0.5938, 0.3148, 0.5938, 0.3148, 0.5938, 0.3148, 0.5938, 0.3148, 0.5938, 0.3148, 0.5938, 0.3148, 0.5938, 0.3148, 0.5938, 0.3148, 0.5938, 0.3148, 0.5938, 0.3148, 0.5938, 0.3148, 0.5938, 0.3148, 0.5938, 0.3148, 0.5938, 0.3148, 0.5938, 0.3148, 0.5938, 0.3148, 0.5938, 0.3148, 0.5938, 0.3148, 0.5938, 0.3148, 0.5938, 0.3148, 0.5938, 0.3148, 0.5938, 0.3148, 0.5938, 0.3148, 0.5938, 0.3148, 0.5938, 0.3148, 0.5938, 0.3148, 0.5938, 0.3148, 0.5938, 0.3148, 0.5938, 0.3148, 0.5938, 0.3148, 0.5938, 0.3148, 0.5938, 0.3148, 0.5938, 0.3148, 0.5938, 0.3148, 0.5938, 0.3148, 0.5938, 0.3148, 0.5938, 0.3148, 0.5938, 0.3148, 0.5938, 0.3148, 0.5938, 0.3148, 0.5938, 0.3148, 0.5938, 0.3148, 0.5938, 0.3148, 0.5938, 0.3148, 0.5938, 0.3148, 0.5938, 0.3148, 0.5938, 0.3148, 0.5938, 0.3148, 0.5938, 0.3148, 0.5938, 0.3148, 0.5938, 0.3148, 0.5938, 0.3148, 0.5938, 0.3148, 0.5938, 0.3148, 0.5938, 0.3148, 0.5938, 0.3148, 0.5938, 0.3148, 0.5938, 0.3148, 0.5938, 0.3148, 0.5938, 0.3148, 0.5938, 0.3148, 0.5938, 0.3148, 0.5938, 0.3148, 0.5938, 0.3148, 0.5938, 0.3148, 0.5938, 0.3148, 0.5938, 0.3148, 0.5938, 0.3148, 0.5938, 0.3148, 0.5938, 0.3148, 0.5938, 0.3148, 0.5938, 0.3148, 0.5938, 0.3148, 0.5938, 0.3148, 0.5938, 0.3148, 0.5938, 0.3148, 0.5938, 0.3148, 0.5938, 0.3148, 0.5938, 0.3148, 0.5938, 0.3148, 0.5938, 0.3148, 0.5938, 0.3148, 0.5938, 0.3148, 0.5938, 0.3148, 0.5938, 0.3148, 0.5938, 0.3148, 0.5938, 0.3148, 0.5938, 0.3148, 0.5938, 0.3148, 0.5938, 0.3148, 0.5938, 0.3148, 0.5938, 0.3148, 0.5938, 0.3148, 0.5938, 0.3148, 0.5938, 0.3148, 0.5938, 0.3148, 0.5938, 0.3148, 0.5938, 0.3148, 0.5938, 0.3148, 0.5938, 0.3148, 0.5938, 0.3148, 0.5938, 0.3148, 0.5938, 0.3148, 0.5938, 0.3148, 0.5938, 0.3148, 0.5938, 0.3148, 0.5938, 0.3148, 0.5938, 0.3148, 0.5938, 0.3148, 0.5938, 0.3148, 0.5938, 0.3148, 0.5938, 0.3148, 0.5938, 0.3148, 0.5938, 0.3148, 0.5938, 0.3148, 0.5938, 0.3148, 0.5938, 0.3148, 0.5938, 0.3148, 0.5938, 0.3148, 0.5938, 0.3148, 0.5938, 0.3148, 0.5938, 0.3148, 0.5938, 0.5099, 0.5754, 0.5099, 0.5754, 0.5099, 0.5754, 0.5099, 0.5754, 0.5099, 0.5754, 0.5099, 0.5754, 0.5099, 0.5754, 0.5099, 0.5754, 0.5599, 0.2941, 0.5599, 0.2941, 0.5599, 0.2941, 0.5599, 0.2941, 0.5099, 0.5754, 0.5099, 0.5754, 0.5099, 0.5754, 0.5099, 0.5754, 0.5099, 0.5754, 0.5099, 0.5754, 0.5099, 0.5754, 0.5099, 0.5754, 0.5099, 0.5754, 0.5099, 0.5754, 0.5099, 0.5754, 0.5099, 0.5754, 0.3162, 0.4504, 0.3162, 0.4504, 0.3162, 0.4504, 0.3162, 0.4504, 0.5099, 0.5754, 0.5099, 0.5754, 0.5099, 0.5754, 0.5099, 0.5754, 0.5099, 0.5754, 0.5099, 0.5754, 0.5099, 0.5754, 0.5099, 0.5754, 0.5099, 0.5754, 0.5099, 0.5754, 0.5099, 0.5754, 0.5099, 0.5754, 0.5099, 0.5754, 0.5099, 0.5754, 0.5099, 0.5754, 0.5099, 0.5754, 0.5099, 0.5754, 0.5099, 0.5754, 0.5099, 0.5754, 0.5099, 0.5754, 0.5099, 0.5754, 0.5099, 0.5754, 0.5099, 0.5754, 0.5099, 0.5754, 0.5099, 0.5754, 0.5099, 0.5754, 0.5099, 0.5754, 0.5099, 0.5754, 0.5099, 0.5754, 0.5099, 0.5754, 0.5099, 0.5754, 0.5099, 0.5754, 0.5099, 0.5754, 0.5099, 0.5754, 0.5099, 0.5754, 0.5099, 0.5754, 0.5099, 0.5754, 0.5099, 0.5754, 0.3112, 0.4439, 0.3112, 0.4439, 0.3112, 0.4439, 0.3162, 0.4504, 0.3162, 0.4504, 0.3162, 0.4504, 0.3162, 0.4504, 0.3162, 0.4504, 0.3162, 0.4504, 0.3162, 0.4504, 0.3162, 0.4504, 0.3162, 0.4504, 0.3162, 0.4504, 0.3162, 0.4504, 0.3162, 0.4504, 0.5099, 0.5754, 0.5099, 0.5754, 0.5099, 0.5754, 0.5099, 0.5754, 0.5599, 0.2941, 0.5599, 0.2941, 0.5599, 0.2941, 0.5599, 0.2941, 0.5599, 0.2941, 0.5599, 0.2941, 0.5599, 0.2941, 0.5599, 0.2941, 0.5599, 0.2941, 0.5599, 0.2941, 0.5599, 0.2941, 0.5599, 0.2941, 0.5599, 0.2941, 0.5599, 0.2941, 0.5599, 0.2941, 0.5599, 0.2941, 0.3412, 0.5754, 0.3412, 0.5754, 0.3412, 0.5754, 0.3412, 0.5754, 0.3412, 0.5754, 0.5599, 0.2941, 0.5599, 0.2941, 0.5599, 0.2941, 0.5599, 0.2941, 0.5599, 0.2941, 0.5599, 0.2941, 0.5599, 0.2941, 0.5599, 0.2941, 0.5599, 0.2941, 0.5599, 0.2941, 0.5599, 0.2941, 0.5599, 0.2941, 0.5099, 0.5754, 0.5099, 0.5754, 0.5099, 0.5754, 0.5099, 0.5754, 0.5099, 0.5754, 0.5099, 0.5754, 0.5099, 0.5754, 0.5099, 0.5754, 0.5599, 0.2941, 0.5599, 0.2941, 0.5599, 0.2941, 0.5599, 0.2941, 0.5099, 0.5754, 0.5099, 0.5754, 0.5099, 0.5754, 0.5099, 0.5754, 0.5099, 0.5754, 0.5099, 0.5754, 0.5099, 0.5754, 0.5099, 0.5754, 0.5099, 0.5754, 0.5099, 0.5754, 0.5099, 0.5754, 0.5099, 0.5754, 0.3162, 0.4504, 0.3162, 0.4504, 0.3162, 0.4504, 0.3162, 0.4504, 0.5099, 0.5754, 0.5099, 0.5754, 0.5099, 0.5754, 0.5099, 0.5754, 0.5099, 0.5754, 0.5099, 0.5754, 0.5099, 0.5754, 0.5099, 0.5754, 0.5099, 0.5754, 0.5099, 0.5754, 0.5099, 0.5754, 0.5099, 0.5754, 0.5099, 0.5754, 0.5099, 0.5754, 0.5099, 0.5754, 0.5099, 0.5754, 0.5099, 0.5754, 0.5099, 0.5754, 0.5099, 0.5754, 0.5099, 0.5754, 0.5099, 0.5754, 0.5099, 0.5754, 0.5099, 0.5754, 0.5099, 0.5754, 0.5099, 0.5754, 0.5099, 0.5754, 0.5099, 0.5754, 0.5099, 0.5754, 0.5099, 0.5754, 0.5099, 0.5754, 0.5099, 0.5754, 0.5099, 0.5754, 0.5099, 0.5754, 0.5099, 0.5754, 0.5099, 0.5754, 0.5099, 0.5754, 0.5099, 0.5754, 0.5099, 0.5754, 0.3112, 0.4439, 0.3112, 0.4439, 0.3112, 0.4439, 0.3162, 0.4504, 0.3162, 0.4504, 0.3162, 0.4504, 0.3162, 0.4504, 0.3162, 0.4504, 0.3162, 0.4504, 0.3162, 0.4504, 0.3162, 0.4504, 0.3162, 0.4504, 0.3162, 0.4504, 0.3162, 0.4504, 0.3162, 0.4504, 0.5099, 0.5754, 0.5099, 0.5754, 0.5099, 0.5754, 0.5099, 0.5754, 0.5599, 0.2941, 0.5599, 0.2941, 0.5599, 0.2941, 0.5599, 0.2941, 0.5599, 0.2941, 0.5599, 0.2941, 0.5599, 0.2941, 0.5599, 0.2941, 0.5599, 0.2941, 0.5599, 0.2941, 0.5599, 0.2941, 0.5599, 0.2941, 0.5599, 0.2941, 0.5599, 0.2941, 0.5599, 0.2941, 0.5599, 0.2941, 0.3412, 0.5754, 0.3412, 0.5754, 0.3412, 0.5754, 0.3412, 0.5754, 0.3412, 0.5754, 0.5599, 0.2941, 0.5599, 0.2941, 0.5599, 0.2941, 0.5599, 0.2941, 0.5599, 0.2941, 0.5599, 0.2941, 0.5599, 0.2941, 0.5599, 0.2941, 0.5599, 0.2941, 0.5599, 0.2941, 0.5599, 0.2941, 0.5599, 0.2941, 0.5, 0.625, 0.5, 0.625, 0.5, 0.625, 0.5, 0.625, 0.5, 0.625, 0.5, 0.625, 0.5, 0.625, 0.5, 0.625, 0.5, 0.625, 0.5, 0.625, 0.5, 0.625, 0.5, 0.625, 0.5, 0.625, 0.5, 0.625, 0.5, 0.625, 0.5, 0.625, 0.5, 0.625, 0.5, 0.625, 0.5, 0.625, 0.5, 0.625, 0.5, 0.625, 0.5, 0.625, 0.5, 0.625, 0.5, 0.625, 0.5, 0.625, 0.5, 0.625, 0.5, 0.625, 0.5, 0.625, 0.5, 0.625, 0.5, 0.625, 0.5, 0.625, 0.5, 0.625, 0.5, 0.625, 0.5, 0.625, 0.5, 0.625, 0.5, 0.625, 0.5, 0.625, 0.5, 0.625, 0.5, 0.625, 0.5, 0.625, 0.5, 0.625, 0.5, 0.625, 0.5, 0.625, 0.5, 0.625, 0.5, 0.625, 0.5, 0.625, 0.5, 0.625, 0.5, 0.625, 0.5, 0.625, 0.5, 0.625, 0.5, 0.625, 0.5, 0.625, 0.5, 0.625, 0.5, 0.625, 0.5, 0.625, 0.5, 0.625, 0.5, 0.625, 0.5, 0.625, 0.5, 0.625, 0.5, 0.625, 0.5, 0.625, 0.5, 0.625, 0.5, 0.625, 0.5, 0.625, 0.5, 0.625, 0.5, 0.625, 0.5, 0.625, 0.5, 0.625, 0.5, 0.625, 0.5, 0.625, 0.5, 0.625, 0.5, 0.625, 0.5, 0.625, 0.5, 0.625, 0.5, 0.625, 0.5, 0.625, 0.5, 0.625, 0.5, 0.625, 0.5, 0.625, 0.5, 0.625, 0.5, 0.625, 0.5, 0.625, 0.5, 0.625, 0.5, 0.625, 0.5, 0.625, 0.5, 0.625, 0.5, 0.625, 0.5, 0.625, 0.5, 0.625, 0.3313, 0.5, 0.3313, 0.5, 0.3313, 0.5, 0.3313, 0.5, 0.3313, 0.5, 0.3313, 0.5, 0.3313, 0.5, 0.3313, 0.5, 0.3313, 0.5, 0.3313, 0.5, 0.3313, 0.5, 0.3313, 0.5, 0.3313, 0.5, 0.3313, 0.5, 0.3313, 0.5, 0.3313, 0.5, 0.3313, 0.5, 0.3313, 0.5, 0.3313, 0.5, 0.3313, 0.5, 0.3313, 0.5, 0.3313, 0.5, 0.3313, 0.5, 0.3313, 0.5, 0.3313, 0.5, 0.3313, 0.5, 0.3313, 0.5, 0.3313, 0.5, 0.3313, 0.5, 0.3313, 0.5, 0.3313, 0.5, 0.3313, 0.5, 0.3313, 0.5, 0.3313, 0.5, 0.3313, 0.5, 0.3313, 0.5, 0.3313, 0.5, 0.3313, 0.5, 0.3313, 0.5, 0.3313, 0.5, 0.3313, 0.5, 0.3313, 0.5, 0.3313, 0.5, 0.3313, 0.5, 0.3313, 0.5, 0.3313, 0.5, 0.3313, 0.5, 0.3313, 0.5, 0.3313, 0.5, 0.3313, 0.5, 0.3313, 0.5, 0.3313, 0.5, 0.375, 0.4688, 0.375, 0.4688, 0.375, 0.4688, 0.375, 0.4688, 0.5, 0.625, 0.5, 0.625, 0.5, 0.625, 0.5, 0.625, 0.5, 0.625, 0.5, 0.625, 0.5, 0.625, 0.375, 0.4688, 0.375, 0.4688, 0.375, 0.4688, 0.375, 0.4688, 0.375, 0.4688, 0.375, 0.4688, 0.375, 0.4688, 0.375, 0.4688, 0.375, 0.4688, 0.375, 0.4688, 0.375, 0.4688, 0.375, 0.4688, 0.375, 0.4688, 0.375, 0.4688, 0.375, 0.4688, 0.375, 0.4688, 0.375, 0.4688, 0.375, 0.4688, 0.375, 0.4688, 0.375, 0.4688, 0.5, 0.625, 0.5, 0.625, 0.5, 0.625, 0.5, 0.625, 0.5, 0.625, 0.5, 0.625, 0.5, 0.625, 0.5, 0.625, 0.5, 0.625, 0.5, 0.625, 0.5, 0.625, 0.5, 0.625, 0.5, 0.625, 0.5, 0.625, 0.5, 0.625, 0.5, 0.625, 0.5, 0.625, 0.5, 0.625, 0.5, 0.625, 0.5, 0.625, 0.5, 0.625, 0.5, 0.625, 0.5, 0.625, 0.5, 0.625, 0.5, 0.625, 0.5, 0.625, 0.5, 0.625, 0.5, 0.625, 0.5, 0.625, 0.5, 0.625, 0.5, 0.625, 0.5, 0.625, 0.5, 0.625, 0.5, 0.625, 0.5, 0.625, 0.5, 0.625, 0.5, 0.625, 0.5, 0.625, 0.5, 0.625, 0.5, 0.625, 0.5, 0.625, 0.5, 0.625, 0.5, 0.625, 0.5, 0.625, 0.5, 0.625, 0.5, 0.625, 0.5, 0.625, 0.5, 0.625, 0.5, 0.625, 0.5, 0.625, 0.5, 0.625, 0.5, 0.625, 0.5, 0.625, 0.5, 0.625, 0.5, 0.625, 0.5, 0.625, 0.5, 0.625, 0.5, 0.625, 0.5, 0.625, 0.5, 0.625, 0.5, 0.625, 0.5, 0.625, 0.5, 0.625, 0.5, 0.625, 0.5, 0.625, 0.5, 0.625, 0.5, 0.625, 0.5, 0.625, 0.5, 0.625, 0.5, 0.625, 0.5, 0.625, 0.5, 0.625, 0.5, 0.625, 0.5, 0.625, 0.5, 0.625, 0.5, 0.625, 0.5, 0.625, 0.5, 0.625, 0.5, 0.625, 0.5, 0.625, 0.5, 0.625, 0.5, 0.625, 0.5, 0.625, 0.5, 0.625, 0.5, 0.625, 0.5, 0.625, 0.5, 0.625, 0.5, 0.625, 0.5, 0.625, 0.3313, 0.5, 0.3313, 0.5, 0.3313, 0.5, 0.3313, 0.5, 0.3313, 0.5, 0.3313, 0.5, 0.3313, 0.5, 0.3313, 0.5, 0.3313, 0.5, 0.3313, 0.5, 0.3313, 0.5, 0.3313, 0.5, 0.3313, 0.5, 0.3313, 0.5, 0.3313, 0.5, 0.3313, 0.5, 0.3313, 0.5, 0.3313, 0.5, 0.3313, 0.5, 0.3313, 0.5, 0.3313, 0.5, 0.3313, 0.5, 0.3313, 0.5, 0.3313, 0.5, 0.3313, 0.5, 0.3313, 0.5, 0.3313, 0.5, 0.3313, 0.5, 0.3313, 0.5, 0.3313, 0.5, 0.3313, 0.5, 0.3313, 0.5, 0.3313, 0.5, 0.3313, 0.5, 0.3313, 0.5, 0.3313, 0.5, 0.3313, 0.5, 0.3313, 0.5, 0.3313, 0.5, 0.3313, 0.5, 0.3313, 0.5, 0.3313, 0.5, 0.3313, 0.5, 0.3313, 0.5, 0.3313, 0.5, 0.3313, 0.5, 0.3313, 0.5, 0.3313, 0.5, 0.3313, 0.5, 0.3313, 0.5, 0.3313, 0.5, 0.3313, 0.5, 0.3313, 0.5, 0.3313, 0.5, 0.3313, 0.5, 0.3313, 0.5, 0.375, 0.4688, 0.375, 0.4688, 0.375, 0.4688, 0.375, 0.4688, 0.5, 0.625, 0.5, 0.625, 0.5, 0.625, 0.5, 0.625, 0.5, 0.625, 0.5, 0.625, 0.5, 0.625, 0.375, 0.4688, 0.375, 0.4688, 0.375, 0.4688, 0.375, 0.4688, 0.375, 0.4688, 0.375, 0.4688, 0.375, 0.4688, 0.375, 0.4688, 0.375, 0.4688, 0.375, 0.4688, 0.375, 0.4688, 0.375, 0.4688, 0.375, 0.4688, 0.375, 0.4688, 0.375, 0.4688, 0.375, 0.4688, 0.375, 0.4688, 0.375, 0.4688, 0.375, 0.4688, 0.375, 0.4688, 0.6813, 0.5625, 0.6813, 0.5625, 0.6813, 0.5625, 0.9062, 0.4063, 0.9062, 0.4063, 0.9062, 0.4063, 0.9062, 0.4063, 0.9062, 0.4063, 0.9062, 0.4063, 0.6813, 0.5625, 0.6813, 0.5625, 0.6813, 0.5625, 0.9062, 0.4063, 0.9062, 0.4063, 0.9062, 0.4063, 0.9062, 0.4063, 0.9062, 0.4063, 0.9062, 0.4063, 0.9062, 0.4063, 0.9062, 0.4063, 0.9062, 0.4063, 0.9062, 0.4063, 0.9062, 0.4063, 0.9062, 0.4063, 0.9062, 0.4063, 0.9062, 0.4063, 0.9062, 0.4063, 0.9062, 0.4063, 0.9062, 0.4063, 0.9062, 0.4063, 0.9062, 0.4063, 0.9062, 0.4063, 0.9062, 0.4063, 0.9062, 0.4063, 0.9062, 0.4063, 0.9062, 0.4063, 0.9062, 0.4063, 0.9062, 0.4063, 0.9062, 0.4063, 0.9062, 0.4063, 0.9062, 0.4063, 0.9062, 0.4063, 0.9062, 0.4063, 0.9062, 0.4063, 0.9062, 0.4063, 0.6813, 0.5625, 0.6813, 0.5625, 0.6813, 0.5625, 0.6813, 0.5625, 0.6813, 0.5625, 0.6813, 0.5625, 0.6813, 0.625, 0.6813, 0.625, 0.6813, 0.625, 0.7563, 0.4844, 0.7563, 0.4844, 0.7563, 0.4844, 0.6813, 0.5625, 0.6813, 0.5625, 0.6813, 0.5625, 0.6969, 0.5313, 0.6969, 0.5313, 0.6969, 0.5313, 0.9062, 0.4063, 0.9062, 0.4063, 0.9062, 0.4063, 0.9062, 0.4063, 0.9062, 0.4063, 0.9062, 0.4063, 0.9062, 0.4063, 0.9062, 0.4063, 0.9062, 0.4063, 0.6813, 0.5625, 0.6813, 0.5625, 0.6813, 0.5625, 0.9062, 0.4063, 0.9062, 0.4063, 0.9062, 0.4063, 0.9062, 0.4063, 0.9062, 0.4063, 0.9062, 0.4063, 0.6813, 0.5625, 0.6813, 0.5625, 0.6813, 0.5625, 0.6813, 0.5625, 0.6813, 0.5625, 0.6813, 0.5625, 0.9062, 0.4063, 0.9062, 0.4063, 0.9062, 0.4063, 0.9062, 0.4063, 0.9062, 0.4063, 0.9062, 0.4063, 0.9062, 0.4063, 0.9062, 0.4063, 0.9062, 0.4063, 0.9062, 0.4063, 0.9062, 0.4063, 0.9062, 0.4063, 0.9062, 0.4063, 0.9062, 0.4063, 0.9062, 0.4063, 0.9062, 0.4063, 0.9062, 0.4063, 0.9062, 0.4063, 0.9062, 0.4063, 0.9062, 0.4063, 0.9062, 0.4063, 0.6813, 0.5625, 0.6813, 0.5625, 0.6813, 0.5625, 0.9062, 0.4063, 0.9062, 0.4063, 0.9062, 0.4063, 0.9062, 0.4063, 0.9062, 0.4063, 0.9062, 0.4063, 0.9062, 0.4063, 0.9062, 0.4063, 0.9062, 0.4063, 0.7563, 0.4844, 0.7563, 0.4844, 0.7563, 0.4844, 0.9062, 0.4063, 0.9062, 0.4063, 0.9062, 0.4063, 0.9062, 0.4063, 0.9062, 0.4063, 0.9062, 0.4063, 0.9062, 0.4063, 0.9062, 0.4063, 0.9062, 0.4063, 0.6813, 0.5625, 0.6813, 0.5625, 0.6813, 0.5625, 0.9062, 0.4063, 0.9062, 0.4063, 0.9062, 0.4063, 0.9062, 0.4063, 0.9062, 0.4063, 0.9062, 0.4063, 0.6813, 0.5625, 0.6813, 0.5625, 0.6813, 0.5625, 0.9062, 0.4063, 0.9062, 0.4063, 0.9062, 0.4063, 0.9062, 0.4063, 0.9062, 0.4063, 0.9062, 0.4063, 0.9062, 0.4063, 0.9062, 0.4063, 0.9062, 0.4063, 0.9062, 0.4063, 0.9062, 0.4063, 0.9062, 0.4063, 0.9062, 0.4063, 0.9062, 0.4063, 0.9062, 0.4063, 0.6969, 0.5313, 0.6969, 0.5313, 0.6969, 0.5313, 0.9062, 0.4063, 0.9062, 0.4063, 0.9062, 0.4063, 0.9062, 0.4063, 0.9062, 0.4063, 0.9062, 0.4063, 0.7563, 0.4844, 0.7563, 0.4844, 0.7563, 0.4844, 0.9062, 0.4063, 0.9062, 0.4063, 0.9062, 0.4063, 0.7563, 0.4844, 0.7563, 0.4844, 0.7563, 0.4844, 0.9062, 0.4063, 0.9062, 0.4063, 0.9062, 0.4063, 0.7563, 0.4844, 0.7563, 0.4844, 0.7563, 0.4844, 0.9062, 0.4063, 0.9062, 0.4063, 0.9062, 0.4063, 0.9062, 0.4063, 0.9062, 0.4063, 0.9062, 0.4063, 0.9062, 0.4063, 0.9062, 0.4063, 0.9062, 0.4063, 0.7, 0.5313, 0.7, 0.5313, 0.7, 0.5313, 0.9062, 0.4063, 0.9062, 0.4063, 0.9062, 0.4063, 0.9062, 0.4063, 0.9062, 0.4063, 0.9062, 0.4063, 0.9062, 0.4063, 0.9062, 0.4063, 0.9062, 0.4063, 0.9062, 0.4063, 0.9062, 0.4063, 0.9062, 0.4063, 0.9062, 0.4063, 0.9062, 0.4063, 0.9062, 0.4063, 0.9062, 0.4063, 0.9062, 0.4063, 0.9062, 0.4063, 0.9062, 0.4063, 0.9062, 0.4063, 0.9062, 0.4063, 0.6813, 0.5625, 0.6813, 0.5625, 0.6813, 0.5625, 0.6813, 0.5625, 0.6813, 0.5625, 0.6813, 0.5625, 0.6813, 0.5625, 0.6813, 0.5625, 0.6813, 0.5625, 0.6813, 0.5625, 0.6813, 0.5625, 0.6813, 0.5625, 0.6813, 0.5625, 0.6813, 0.5625, 0.6813, 0.5625, 0.9062, 0.4063, 0.9062, 0.4063, 0.9062, 0.4063, 0.9062, 0.4063, 0.9062, 0.4063, 0.9062, 0.4063, 0.6813, 0.5625, 0.6813, 0.5625, 0.6813, 0.5625, 0.6813, 0.5625, 0.6813, 0.5625, 0.6813, 0.5625, 0.9062, 0.4063, 0.9062, 0.4063, 0.9062, 0.4063, 0.9062, 0.4063, 0.9062, 0.4063, 0.9062, 0.4063, 0.9062, 0.4063, 0.9062, 0.4063, 0.9062, 0.4063, 0.6469, 0.4219, 0.6469, 0.4219, 0.6469, 0.4219, 0.6469, 0.4219, 0.6469, 0.4219, 0.6469, 0.4219, 0.6469, 0.4219, 0.6469, 0.4219, 0.6469, 0.4219, 0.6813, 0.625, 0.6813, 0.625, 0.6813, 0.625, 0.725, 0.4375, 0.725, 0.4375, 0.725, 0.4375, 0.9062, 0.4063, 0.9062, 0.4063, 0.9062, 0.4063, 0.7563, 0.4844, 0.7563, 0.4844, 0.7563, 0.4844, 0.6813, 0.625, 0.6813, 0.625, 0.6813, 0.625, 0.6813, 0.5625, 0.6813, 0.5625, 0.6813, 0.5625, 0.6813, 0.5625, 0.6813, 0.5625, 0.6813, 0.5625, 0.6813, 0.5625, 0.6813, 0.5625, 0.6813, 0.5625, 0.6813, 0.5625, 0.6813, 0.5625, 0.6813, 0.5625, 0.675, 0.4063, 0.675, 0.4063, 0.675, 0.4063, 0.9062, 0.4063, 0.9062, 0.4063, 0.9062, 0.4063, 0.9062, 0.4063, 0.9062, 0.4063, 0.9062, 0.4063, 0.9062, 0.4063, 0.9062, 0.4063, 0.9062, 0.4063, 0.6813, 0.5625, 0.6813, 0.5625, 0.6813, 0.5625, 0.6813, 0.5625, 0.6813, 0.5625, 0.6813, 0.5625, 0.6813, 0.5625, 0.6813, 0.5625, 0.6813, 0.5625, 0.9062, 0.4063, 0.9062, 0.4063, 0.9062, 0.4063, 0.9062, 0.4063, 0.9062, 0.4063, 0.9062, 0.4063, 0.6813, 0.5625, 0.6813, 0.5625, 0.6813, 0.5625, 0.6813, 0.5625, 0.6813, 0.5625, 0.6813, 0.5625, 0.9062, 0.4063, 0.9062, 0.4063, 0.9062, 0.4063, 0.9062, 0.4063, 0.9062, 0.4063, 0.9062, 0.4063, 0.9062, 0.4063, 0.9062, 0.4063, 0.9062, 0.4063, 0.9062, 0.4063, 0.9062, 0.4063, 0.9062, 0.4063, 0.9062, 0.4063, 0.9062, 0.4063, 0.9062, 0.4063, 0.9062, 0.4063, 0.9062, 0.4063, 0.9062, 0.4063, 0.9062, 0.4063, 0.9062, 0.4063, 0.9062, 0.4063, 0.9062, 0.4063, 0.9062, 0.4063, 0.9062, 0.4063, 0.9062, 0.4063, 0.9062, 0.4063, 0.9062, 0.4063, 0.9062, 0.4063, 0.9062, 0.4063, 0.9062, 0.4063, 0.9062, 0.4063, 0.9062, 0.4063, 0.9062, 0.4063, 0.9062, 0.4063, 0.9062, 0.4063, 0.9062, 0.4063, 0.9062, 0.4063, 0.9062, 0.4063, 0.9062, 0.4063, 0.9062, 0.4063, 0.9062, 0.4063, 0.9062, 0.4063, 0.6813, 0.5625, 0.6813, 0.5625, 0.6813, 0.5625, 0.6813, 0.5625, 0.6813, 0.5625, 0.6813, 0.5625, 0.9062, 0.4063, 0.9062, 0.4063, 0.9062, 0.4063, 0.9062, 0.4063, 0.9062, 0.4063, 0.9062, 0.4063, 0.9062, 0.4063, 0.9062, 0.4063, 0.9062, 0.4063, 0.9062, 0.4063, 0.9062, 0.4063, 0.9062, 0.4063, 0.9062, 0.4063, 0.9062, 0.4063, 0.9062, 0.4063, 0.9062, 0.4063, 0.9062, 0.4063, 0.9062, 0.4063, 0.9062, 0.4063, 0.9062, 0.4063, 0.9062, 0.4063, 0.9062, 0.4063, 0.9062, 0.4063, 0.9062, 0.4063, 0.9062, 0.4063, 0.9062, 0.4063, 0.9062, 0.4063, 0.9062, 0.4063, 0.9062, 0.4063, 0.9062, 0.4063, 0.9062, 0.4063, 0.9062, 0.4063, 0.9062, 0.4063, 0.7563, 0.4844, 0.7563, 0.4844, 0.7563, 0.4844, 0.7563, 0.4844, 0.7563, 0.4844, 0.7563, 0.4844, 0.9062, 0.4063, 0.9062, 0.4063, 0.9062, 0.4063, 0.9062, 0.4063, 0.9062, 0.4063, 0.9062, 0.4063, 0.9062, 0.4063, 0.9062, 0.4063, 0.9062, 0.4063, 0.9062, 0.4063, 0.9062, 0.4063, 0.9062, 0.4063, 0.6813, 0.5625, 0.6813, 0.5625, 0.6813, 0.5625, 0.9062, 0.4063, 0.9062, 0.4063, 0.9062, 0.4063, 0.9062, 0.4063, 0.9062, 0.4063, 0.9062, 0.4063, 0.9062, 0.4063, 0.9062, 0.4063, 0.9062, 0.4063, 0.5, 0.625, 0.5, 0.625, 0.5, 0.625, 0.5, 0.625, 0.5, 0.625, 0.5, 0.625, 0.5, 0.625, 0.5, 0.625, 0.5, 0.625, 0.5, 0.625, 0.5, 0.625, 0.5, 0.625, 0.5, 0.625, 0.5, 0.625, 0.5, 0.625, 0.5, 0.625, 0.5, 0.625, 0.5, 0.625, 0.5, 0.625, 0.5, 0.625, 0.5, 0.625, 0.5, 0.625, 0.5, 0.625, 0.5, 0.625, 0.5, 0.625, 0.5, 0.625, 0.5, 0.625, 0.5, 0.625, 0.5, 0.625, 0.5, 0.625, 0.5, 0.625, 0.5, 0.625, 0.5, 0.625, 0.5, 0.625, 0.5, 0.625, 0.5, 0.625])
me_cube.materials.append(mat_material)
me_cube.materials.append(mat_material_001)
me_cube.use_remesh_preserve_volume = False
me_cube.use_remesh_preserve_attributes = False
me_cube.use_mirror_vertex_groups = False
me_cube.update()
arm_armature = bpy.data.armatures.new('Armature')  # bones are not reproduced

# ---- objects
ob_scientist = bpy.data.objects.new('Scientist', me_cube)
ob_armature = bpy.data.objects.new('Armature', arm_armature)

# ---- transforms, parenting, visibility, modifiers, constraints
ob_scientist.parent = ob_armature
ob_scientist.matrix_parent_inverse = Matrix(((1.0, -0.0, 0.0, -0.0), (-0.0, 1.0, -0.0, 0.0), (0.0, -0.0, 1.0, -4.482), (-0.0, 0.0, -0.0, 1.0)))
ob_scientist.location = (0.0, 0.0, 6.459)
ob_scientist.lock_rotations_4d = False
ob_scientist.empty_display_type = 'ARROWS'
ob_scientist.lineart.crease_threshold = 0.0
_vg = ob_scientist.vertex_groups.new(name='Root')
for _i, _w in zip([1, 5, 20, 21, 22, 23, 28, 67, 71, 73, 79, 94, 95, 96, 97, 102, 228, 229, 241, 257, 258, 259, 260, 276, 459, 460, 461, 462, 463, 464, 465, 466, 467, 468], [0.08256, 0.1591, 0.1027, 0.159, 0.09074, 0.7497, 0.01955, 0.08256, 0.8502, 0.8075, 0.1591, 0.1027, 0.159, 0.09074, 0.7497, 0.01955, 1.0, 0.9914, 1.0, 0.9981, 1.0, 1.0, 1.0, 1.0, 0.9928, 0.9805, 0.9772, 0.9733, 0.9836, 0.9954, 0.9499, 1.0, 0.9913, 0.998]): _vg.add([_i], _w, 'REPLACE')
_vg = ob_scientist.vertex_groups.new(name='Spine1')
_vg = ob_scientist.vertex_groups.new(name='Spine2')
for _i, _w in zip([0, 2, 3, 4, 6, 7, 8, 9, 10, 11, 66, 68, 69, 70, 72, 74, 75, 76, 77, 78, 80, 81, 82, 83, 84, 85, 225, 227, 230, 231, 232, 233, 234, 235, 236, 237, 238, 239, 240, 250, 252, 254, 256, 261, 262, 263, 264, 265, 266, 267, 268, 269, 270, 271, 272, 273, 274, 275, 288, 459, 460, 461, 462, 463, 464, 465, 466, 467, 468], [0.005215, 0.1049, 0.07486, 0.05231, 0.1033, 0.06328, 0.009004, 0.03475, 0.06228, 0.0213, 0.005215, 0.1013, 0.06755, 0.05231, 0.7676, 0.841, 0.08546, 0.09366, 0.06793, 0.06052, 0.09167, 0.06328, 0.009004, 0.03475, 0.06228, 0.0213, 0.9421, 1.0, 0.997, 0.9998, 0.9829, 0.985, 1.0, 0.9901, 0.9977, 0.9949, 0.9999, 0.9999, 0.993, 0.9806, 0.9991, 0.9999, 0.9963, 0.999, 0.9922, 0.9981, 0.9846, 0.9775, 0.9886, 0.9928, 0.9906, 1.0, 0.9995, 0.9996, 0.9878, 0.9998, 0.9854, 0.9609, 0.9941, 0.3838, 0.01233, 0.4187, 0.04583, 0.03152, 0.005194, 0.01233, 0.03149, 0.005189, 0.05163]): _vg.add([_i], _w, 'REPLACE')
_vg = ob_scientist.vertex_groups.new(name='Head')
for _i, _w in zip([0, 2, 3, 4, 66, 68, 69, 70, 72, 74, 75, 76, 77, 78, 289, 290, 291, 292, 293, 294, 295, 296, 297, 298, 299, 300, 301, 302, 303, 304, 305, 306, 307, 308, 309, 310, 311, 312, 313, 314, 315, 316, 317, 318, 319, 320, 321, 322, 323, 324, 325, 326, 327, 328, 329, 330, 331, 332, 333, 334, 335, 336, 337, 338, 339, 340, 341, 342, 343, 344, 345, 346, 347, 348, 349, 350, 351, 352, 353, 354, 355, 356, 357, 358, 359, 360, 361, 362, 363, 364, 365, 366, 367, 368, 369, 370, 371, 372, 373, 374, 375, 376, 377, 378, 379, 380, 381, 382, 383, 384, 385, 386, 387, 388, 389, 390, 391, 392, 393, 394, 395, 396, 397, 398, 399, 400, 401, 402, 403, 404, 405, 406, 407, 408, 409, 410, 411, 412, 413, 414, 415, 416, 417, 418, 419, 420, 421, 422, 423, 424, 425, 426, 427, 428, 429, 430, 431, 432, 433, 434, 435, 436, 437, 438, 439, 440, 441, 442, 443, 444, 445, 446, 447, 448, 449, 450, 451, 452, 453, 454, 455, 456, 457, 458, 459, 461], [0.1317, 0.09763, 0.2215, 0.2379, 0.1317, 0.09763, 0.2215, 0.2379, 0.00111, 0.03286, 0.572, 0.6497, 0.2849, 0.3058, 1.0, 1.0, 1.0, 1.0, 1.0, 1.0, 1.0, 1.0, 1.0, 1.0, 1.0, 1.0, 1.0, 1.0, 1.0, 1.0, 1.0, 1.0, 1.0, 0.9996, 0.9994, 0.9705, 0.9999, 1.0, 0.9887, 0.9918, 1.0, 0.9966, 0.9992, 1.0, 1.0, 1.0, 1.0, 1.0, 1.0, 1.0, 1.0, 1.0, 1.0, 1.0, 1.0, 1.0, 1.0, 1.0, 1.0, 1.0, 1.0, 1.0, 1.0, 1.0, 1.0, 1.0, 1.0, 1.0, 1.0, 1.0, 1.0, 1.0, 1.0, 1.0, 1.0, 1.0, 1.0, 1.0, 1.0, 1.0, 1.0, 1.0, 1.0, 0.9999, 1.0, 1.0, 0.9881, 1.0, 1.0, 1.0, 0.9986, 0.999, 0.9995, 1.0, 0.9983, 1.0, 1.0, 1.0, 1.0, 1.0, 1.0, 1.0, 1.0, 1.0, 1.0, 1.0, 1.0, 1.0, 1.0, 1.0, 1.0, 1.0, 1.0, 1.0, 1.0, 1.0, 1.0, 1.0, 1.0, 1.0, 1.0, 1.0, 1.0, 1.0, 1.0, 1.0, 1.0, 1.0, 1.0, 1.0, 1.0, 1.0, 1.0, 1.0, 1.0, 1.0, 1.0, 1.0, 1.0, 1.0, 1.0, 1.0, 1.0, 1.0, 1.0, 1.0, 1.0, 1.0, 1.0, 1.0, 1.0, 1.0, 1.0, 1.0, 1.0, 1.0, 1.0, 1.0, 1.0, 1.0, 1.0, 1.0, 1.0, 1.0, 1.0, 1.0, 1.0, 1.0, 1.0, 1.0, 1.0, 1.0, 1.0, 1.0, 1.0, 1.0, 1.0, 1.0, 1.0, 1.0, 1.0, 1.0, 1.0, 1.0, 0.0005549, 0.01636]): _vg.add([_i], _w, 'REPLACE')
_vg = ob_scientist.vertex_groups.new(name='Shoulder.L')
for _i, _w in zip([0, 2, 3, 4, 6, 7, 8, 9, 10, 11, 12, 13, 14, 15, 66, 68, 69, 70, 72, 74, 75, 76, 77, 78, 459, 460, 461, 463, 464, 468], [0.8056, 0.7676, 0.4834, 0.4905, 0.7041, 0.9344, 0.7878, 0.9366, 0.7256, 0.5513, 0.05616, 0.06335, 0.08807, 0.07968, 0.01671, 0.04043, 0.2178, 0.2134, 0.09793, 0.0555, 0.1662, 0.128, 0.3183, 0.314, 0.04897, 0.319, 0.02763, 0.4655, 0.4545, 0.352]): _vg.add([_i], _w, 'REPLACE')
_vg = ob_scientist.vertex_groups.new(name='UpperArm.L')
for _i, _w in zip([5, 6, 7, 8, 9, 10, 11, 12, 13, 14, 15, 16, 17, 18, 19, 62, 63, 64, 65, 460, 463, 464, 468], [0.0003639, 0.2103, 0.04733, 0.08257, 0.08735, 0.217, 0.3507, 0.9406, 0.9099, 0.8982, 0.8987, 0.08527, 0.07965, 0.202, 0.3377, 0.9088, 0.9366, 0.5278, 0.876, 0.2031, 0.02358, 0.04763, 0.1054]): _vg.add([_i], _w, 'REPLACE')
_vg = ob_scientist.vertex_groups.new(name='LowerArm.L')
for _i, _w in zip([16, 17, 18, 19, 62, 63, 64, 65, 140, 141, 142, 143, 144, 145, 146, 147, 148, 149, 150, 151, 152, 153, 154, 155, 156, 157], [0.9145, 0.92, 0.7966, 0.6599, 0.08489, 0.06195, 0.471, 0.1174, 0.9757, 0.972, 0.9805, 0.9807, 0.9708, 0.9788, 0.982, 0.982, 0.9791, 0.9623, 0.9397, 0.9575, 0.9288, 0.8937, 0.9367, 0.919, 0.9132, 0.1489]): _vg.add([_i], _w, 'REPLACE')
_vg = ob_scientist.vertex_groups.new(name='Hand.L')
for _i, _w in zip([141, 144, 149, 150, 151, 152, 153, 154, 155, 156, 157, 158, 159, 160, 161, 162, 163, 164, 165, 166, 167, 168, 169, 170, 171, 172, 173, 174, 175, 176, 177, 178, 179, 180, 181], [0.006049, 0.008475, 0.0255, 0.06026, 0.03497, 0.07123, 0.1063, 0.06329, 0.08103, 0.0868, 0.8511, 1.0, 1.0, 1.0, 1.0, 1.0, 1.0, 1.0, 1.0, 1.0, 1.0, 1.0, 1.0, 1.0, 1.0, 1.0, 1.0, 1.0, 1.0, 1.0, 1.0, 1.0, 1.0, 1.0, 1.0]): _vg.add([_i], _w, 'REPLACE')
_vg = ob_scientist.vertex_groups.new(name='Shoulder.R')
for _i, _w in zip([0, 2, 3, 4, 66, 68, 69, 70, 72, 74, 75, 76, 77, 78, 80, 81, 82, 83, 84, 85, 86, 87, 88, 89, 459, 461, 462, 465, 466, 467], [0.01671, 0.04043, 0.2178, 0.2134, 0.8056, 0.7676, 0.4834, 0.4905, 0.09793, 0.0555, 0.1662, 0.128, 0.3183, 0.314, 0.7041, 0.9344, 0.7878, 0.9366, 0.7256, 0.5513, 0.05616, 0.06335, 0.08807, 0.07968, 0.04897, 0.02763, 0.352, 0.319, 0.465, 0.454]): _vg.add([_i], _w, 'REPLACE')
_vg = ob_scientist.vertex_groups.new(name='UpperArm.R')
for _i, _w in zip([79, 80, 81, 82, 83, 84, 85, 86, 87, 88, 89, 90, 91, 92, 93, 136, 137, 138, 139, 462, 465, 466, 467], [0.0003639, 0.2103, 0.04733, 0.08257, 0.08735, 0.217, 0.3507, 0.9406, 0.9099, 0.8982, 0.8987, 0.08527, 0.07965, 0.202, 0.3377, 0.9088, 0.9366, 0.5278, 0.876, 0.1054, 0.2031, 0.02355, 0.04758]): _vg.add([_i], _w, 'REPLACE')
_vg = ob_scientist.vertex_groups.new(name='LowerArm.R')
for _i, _w in zip([90, 91, 92, 93, 136, 137, 138, 139, 182, 183, 184, 185, 186, 187, 188, 189, 190, 191, 192, 193, 194, 195, 196, 197, 198, 199], [0.9145, 0.92, 0.7966, 0.6599, 0.08489, 0.06195, 0.471, 0.1174, 0.9757, 0.972, 0.9805, 0.9807, 0.9708, 0.9788, 0.982, 0.982, 0.9791, 0.9623, 0.9397, 0.9575, 0.9288, 0.8937, 0.9367, 0.919, 0.9132, 0.1489]): _vg.add([_i], _w, 'REPLACE')
_vg = ob_scientist.vertex_groups.new(name='Hand.R')
for _i, _w in zip([183, 186, 191, 192, 193, 194, 195, 196, 197, 198, 199, 200, 201, 202, 203, 204, 205, 206, 207, 208, 209, 210, 211, 212, 213, 214, 215, 216, 217, 218, 219, 220, 221, 222, 223], [0.006049, 0.008475, 0.0255, 0.06026, 0.03497, 0.07123, 0.1063, 0.06329, 0.08103, 0.0868, 0.8511, 1.0, 1.0, 1.0, 1.0, 1.0, 1.0, 1.0, 1.0, 1.0, 1.0, 1.0, 1.0, 1.0, 1.0, 1.0, 1.0, 1.0, 1.0, 1.0, 1.0, 1.0, 1.0, 1.0, 1.0]): _vg.add([_i], _w, 'REPLACE')
_vg = ob_scientist.vertex_groups.new(name='UpperLeg.L')
for _i, _w in zip([1, 5, 8, 11, 20, 21, 22, 23, 31, 50, 53, 71, 73, 459, 460, 461, 463, 464, 468], [0.9101, 0.795, 0.09277, 0.0376, 0.6784, 0.7401, 0.8329, 0.1879, 0.009778, 0.01195, 0.03627, 0.07128, 0.08831, 0.04416, 0.3567, 0.03579, 0.4567, 0.4386, 0.3975]): _vg.add([_i], _w, 'REPLACE')
_vg = ob_scientist.vertex_groups.new(name='LowerLeg.L')
for _i, _w in zip([20, 21, 22, 23, 24, 25, 26, 27, 28, 29, 30, 31, 32, 33, 34, 35, 36, 37, 48, 49, 50, 51, 52, 53, 54, 55, 56, 57, 58, 59, 60, 61], [0.2182, 0.1001, 0.07599, 0.06177, 0.0523, 0.0002476, 0.9531, 0.9636, 0.9342, 0.9613, 0.9763, 0.9486, 0.0619, 0.123, 0.08935, 0.00948, 0.04513, 0.09188, 0.9859, 0.9889, 0.9622, 0.9748, 0.9774, 0.9456, 0.8805, 0.927, 0.8962, 0.8504, 0.5311, 0.5056, 0.4949, 0.5231]): _vg.add([_i], _w, 'REPLACE')
_vg = ob_scientist.vertex_groups.new(name='Foot.L')
for _i, _w in zip([24, 25, 26, 29, 32, 33, 34, 35, 36, 37, 38, 39, 40, 41, 42, 43, 44, 45, 46, 47, 54, 55, 56, 57, 58, 59, 60, 61], [0.9477, 0.9749, 0.005367, 0.002815, 0.9377, 0.8756, 0.9106, 0.9701, 0.9525, 0.9072, 0.9946, 0.9936, 0.9957, 0.9971, 0.998, 0.9978, 0.9971, 0.9958, 0.9984, 0.9995, 0.1192, 0.07271, 0.1031, 0.149, 0.4689, 0.4944, 0.505, 0.4768]): _vg.add([_i], _w, 'REPLACE')
_vg = ob_scientist.vertex_groups.new(name='UpperLeg.R')
for _i, _w in zip([67, 71, 73, 79, 82, 85, 94, 95, 96, 97, 105, 124, 127, 459, 461, 462, 465, 466, 467], [0.9101, 0.07128, 0.08831, 0.795, 0.09277, 0.0376, 0.6784, 0.7401, 0.8329, 0.1879, 0.009778, 0.01195, 0.03627, 0.04416, 0.03579, 0.3975, 0.3567, 0.4572, 0.439]): _vg.add([_i], _w, 'REPLACE')
_vg = ob_scientist.vertex_groups.new(name='LowerLeg.R')
for _i, _w in zip([94, 95, 96, 97, 98, 99, 100, 101, 102, 103, 104, 105, 106, 107, 108, 109, 110, 111, 122, 123, 124, 125, 126, 127, 128, 129, 130, 131, 132, 133, 134, 135], [0.2182, 0.1001, 0.07599, 0.06177, 0.0523, 0.0002476, 0.9531, 0.9636, 0.9342, 0.9613, 0.9763, 0.9486, 0.0619, 0.123, 0.08935, 0.00948, 0.04513, 0.09188, 0.9859, 0.9889, 0.9622, 0.9748, 0.9774, 0.9456, 0.8805, 0.927, 0.8962, 0.8504, 0.5311, 0.5056, 0.4949, 0.5231]): _vg.add([_i], _w, 'REPLACE')
_vg = ob_scientist.vertex_groups.new(name='Foot.R')
for _i, _w in zip([98, 99, 100, 103, 106, 107, 108, 109, 110, 111, 112, 113, 114, 115, 116, 117, 118, 119, 120, 121, 128, 129, 130, 131, 132, 133, 134, 135], [0.9477, 0.9749, 0.005367, 0.002815, 0.9377, 0.8756, 0.9106, 0.9701, 0.9525, 0.9072, 0.9946, 0.9936, 0.9957, 0.9971, 0.998, 0.9978, 0.9971, 0.9958, 0.9984, 0.9995, 0.1192, 0.07271, 0.1031, 0.149, 0.4689, 0.4944, 0.505, 0.4768]): _vg.add([_i], _w, 'REPLACE')
_m = ob_scientist.modifiers.new('Armature', 'ARMATURE')
_m.object = ob_armature
ob_armature.location = (0.0, 0.0, 4.482)
ob_armature.show_in_front = True

# ---- collection membership
col_collection.objects.link(ob_scientist)
col_collection.objects.link(ob_armature)

# ---- scene / render settings (as saved in the file)
scene.frame_start = 1; scene.frame_end = 32; scene.frame_set(0)
scene.render.engine = 'BLENDER_EEVEE_NEXT'
scene.cycles.use_denoising = False
scene.cycles.samples = 128
scene.cycles.sampling_pattern = 'TABULATED_SOBOL'
scene.cycles.use_adaptive_sampling = False
scene.cycles.use_light_tree = False
scene.view_settings.view_transform = 'Filmic'
bpy.context.view_layer.update()

# ---- added for rendering (the .blend has no active camera and no usable light): camera, sun
cam_auto = bpy.data.cameras.new('AutoCamera')
cam_auto.lens = 50.0
cam_auto.sensor_width = 36.0
cam_auto.clip_end = 1000.0
ob_auto_camera = bpy.data.objects.new('AutoCamera', cam_auto)
scene.collection.objects.link(ob_auto_camera)
ob_auto_camera.location = (15.5984, -18.6829, 18.5383)
ob_auto_camera.rotation_euler = (1.09748, -7.21219e-08, 0.694738)
scene.camera = ob_auto_camera
light_auto_sun = bpy.data.lights.new('AutoSun', 'SUN')
light_auto_sun.energy = 3.0
light_auto_sun.angle = 0.0523599
ob_auto_sun = bpy.data.objects.new('AutoSun', light_auto_sun)
scene.collection.objects.link(ob_auto_sun)
ob_auto_sun.rotation_euler = (0.872665, 0.174533, 0.523599)
bpy.context.view_layer.update()
